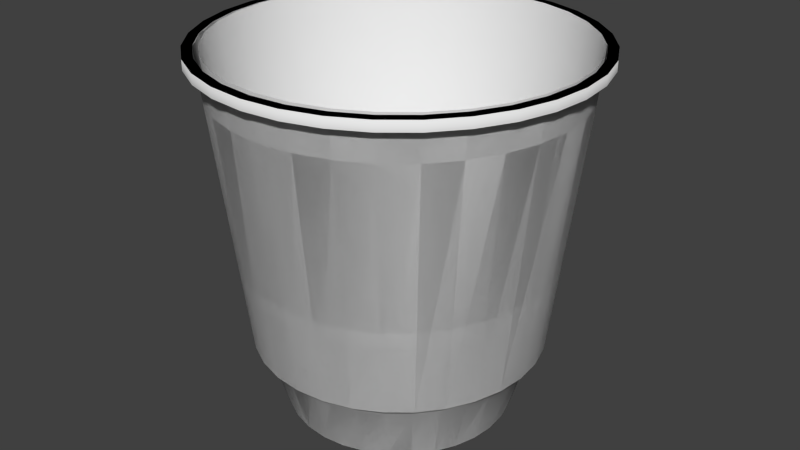 # Source: Bucket.blend  (saved by Blender 2.73.0; exported with 4.5.12 LTS)
import bpy
from mathutils import Matrix  # noqa: F401  (used for matrix-valued properties, if any)

bpy.ops.wm.read_factory_settings(use_empty=True)
scene = bpy.context.scene
scene.name = 'Scene'

# ---- collections
col_collection_1 = bpy.data.collections.new('Collection 1'); scene.collection.children.link(col_collection_1)

# ---- world
world_world = bpy.data.worlds.new('World'); scene.world = world_world
world_world.color = (0.05088, 0.05088, 0.05088)
world_world.use_sun_shadow = False
world_world.sun_shadow_jitter_overblur = 0.0
world_world.cycles.sampling_method = 'MANUAL'
world_world.cycles.sample_map_resolution = 256

# ---- meshes
me_circle = bpy.data.meshes.new('Circle')
me_circle.from_pydata([(-5.15e-08, 0.3178, -0.1029), (-0.06199, 0.3117, -0.1029), (-0.1216, 0.2936, -0.1029), (-0.1765, 0.2642, -0.1029), (-0.2247, 0.2247, -0.1029), (-0.2642, 0.1765, -0.1029), (-0.2936, 0.1216, -0.1029), (-0.3117, 0.06199, -0.1029), (-0.3178, 1.66e-07, -0.1029), (-0.3117, -0.06199, -0.1029), (-0.2936, -0.1216, -0.1029), (-0.2642, -0.1765, -0.1029), (-0.2247, -0.2247, -0.1029), (-0.1765, -0.2642, -0.1029), (-0.1216, -0.2936, -0.1029), (-0.06199, -0.3117, -0.1029), (5.204e-08, -0.3178, -0.1029), (0.06199, -0.3117, -0.1029), (0.1216, -0.2936, -0.1029), (0.1765, -0.2642, -0.1029), (0.2247, -0.2247, -0.1029), (0.2642, -0.1765, -0.1029), (0.2936, -0.1216, -0.1029), (0.3117, -0.06199, -0.1029), (0.3178, 4.488e-07, -0.1029), (0.3117, 0.06199, -0.1029), (0.2936, 0.1216, -0.1029), (0.2642, 0.1765, -0.1029), (0.2247, 0.2247, -0.1029), (0.1765, 0.2642, -0.1029), (0.1216, 0.2936, -0.1029), (0.06199, 0.3117, -0.1029), (-4.809e-08, 0.3668, 0.06079), (-0.07156, 0.3598, 0.06079), (-0.1404, 0.3389, 0.06079), (-0.2038, 0.305, 0.06079), (-0.2594, 0.2594, 0.06079), (-0.305, 0.2038, 0.06079), (-0.3389, 0.1404, 0.06079), (-0.3598, 0.07156, 0.06079), (-0.3668, 1.537e-07, 0.06079), (-0.3598, -0.07156, 0.06079), (-0.3389, -0.1404, 0.06079), (-0.305, -0.2038, 0.06079), (-0.2594, -0.2594, 0.06079), (-0.2038, -0.305, 0.06079), (-0.1404, -0.3389, 0.06079), (-0.07156, -0.3598, 0.06079), (7.144e-08, -0.3668, 0.06079), (0.07156, -0.3598, 0.06079), (0.1404, -0.3389, 0.06079), (0.2038, -0.305, 0.06079), (0.2594, -0.2594, 0.06079), (0.305, -0.2038, 0.06079), (0.3389, -0.1404, 0.06079), (0.3598, -0.07156, 0.06079), (0.3668, 4.802e-07, 0.06079), (0.3598, 0.07156, 0.06079), (0.3389, 0.1404, 0.06079), (0.305, 0.2038, 0.06079), (0.2594, 0.2594, 0.06079), (0.2038, 0.305, 0.06079), (0.1404, 0.3389, 0.06079), (0.07156, 0.3598, 0.06079), (-4.661e-08, 0.3841, 0.07802), (-0.07493, 0.3767, 0.07802), (-0.147, 0.3549, 0.07802), (-0.2134, 0.3194, 0.07802), (-0.2716, 0.2716, 0.07802), (-0.3194, 0.2134, 0.07802), (-0.3549, 0.147, 0.07802), (-0.3767, 0.07493, 0.07802), (-0.3841, 1.491e-07, 0.07802), (-0.3767, -0.07493, 0.07802), (-0.3549, -0.147, 0.07802), (-0.3194, -0.2134, 0.07802), (-0.2716, -0.2716, 0.07802), (-0.2134, -0.3194, 0.07802), (-0.147, -0.3549, 0.07802), (-0.07493, -0.3767, 0.07802), (7.855e-08, -0.3841, 0.07802), (0.07493, -0.3767, 0.07802), (0.147, -0.3549, 0.07802), (0.2134, -0.3194, 0.07802), (0.2716, -0.2716, 0.07802), (0.3194, -0.2134, 0.07802), (0.3549, -0.147, 0.07802), (0.3767, -0.07493, 0.07802), (0.3841, 4.91e-07, 0.07802), (0.3767, 0.07493, 0.07802), (0.3549, 0.147, 0.07802), (0.3194, 0.2134, 0.07802), (0.2716, 0.2716, 0.07802), (0.2134, 0.3194, 0.07802), (0.147, 0.3549, 0.07802), (0.07493, 0.3767, 0.07802), (-4.434e-08, 0.4062, 0.097), (-0.07924, 0.3984, 0.097), (-0.1554, 0.3753, 0.097), (-0.2257, 0.3377, 0.097), (-0.2872, 0.2872, 0.097), (-0.3377, 0.2257, 0.097), (-0.3753, 0.1554, 0.097), (-0.3984, 0.07924, 0.097), (-0.4062, 1.437e-07, 0.097), (-0.3984, -0.07924, 0.097), (-0.3753, -0.1554, 0.097), (-0.3377, -0.2257, 0.097), (-0.2872, -0.2872, 0.097), (-0.2257, -0.3377, 0.097), (-0.1554, -0.3753, 0.097), (-0.07924, -0.3984, 0.097), (8.801e-08, -0.4062, 0.097), (0.07924, -0.3984, 0.097), (0.1554, -0.3753, 0.097), (0.2257, -0.3377, 0.097), (0.2872, -0.2872, 0.097), (0.3377, -0.2257, 0.097), (0.3753, -0.1554, 0.097), (0.3984, -0.07924, 0.097), (0.4062, 5.052e-07, 0.097), (0.3984, 0.07924, 0.097), (0.3753, 0.1554, 0.097), (0.3377, 0.2257, 0.097), (0.2872, 0.2872, 0.097), (0.2257, 0.3377, 0.097), (0.1554, 0.3753, 0.097), (0.07924, 0.3984, 0.097), (-3.111e-08, 0.5055, 0.9232), (-0.09863, 0.4958, 0.9232), (-0.1935, 0.4671, 0.9232), (-0.2809, 0.4203, 0.9232), (-0.3575, 0.3575, 0.9232), (-0.4203, 0.2809, 0.9232), (-0.4671, 0.1935, 0.9232), (-0.4958, 0.09863, 0.9232), (-0.5055, 1.184e-07, 0.9232), (-0.4958, -0.09863, 0.9232), (-0.4671, -0.1935, 0.9232), (-0.4203, -0.2809, 0.9232), (-0.3575, -0.3575, 0.9232), (-0.2809, -0.4203, 0.9232), (-0.1935, -0.4671, 0.9232), (-0.09863, -0.4958, 0.9232), (1.336e-07, -0.5055, 0.9232), (0.09863, -0.4958, 0.9232), (0.1935, -0.4671, 0.9232), (0.2809, -0.4203, 0.9232), (0.3575, -0.3575, 0.9232), (0.4203, -0.2809, 0.9232), (0.4671, -0.1935, 0.9232), (0.4958, -0.09863, 0.9232), (0.5055, 5.684e-07, 0.9232), (0.4958, 0.09863, 0.9232), (0.4671, 0.1935, 0.9232), (0.4203, 0.2809, 0.9232), (0.3575, 0.3575, 0.9232), (0.2809, 0.4203, 0.9232), (0.1935, 0.4671, 0.9232), (0.09863, 0.4958, 0.9232), (-2.871e-08, 0.5335, 0.9232), (-0.1041, 0.5233, 0.9232), (-0.2042, 0.4929, 0.9232), (-0.2964, 0.4436, 0.9232), (-0.3773, 0.3773, 0.9232), (-0.4436, 0.2964, 0.9232), (-0.4929, 0.2042, 0.9232), (-0.5233, 0.1041, 0.9232), (-0.5335, 1.11e-07, 0.9232), (-0.5233, -0.1041, 0.9232), (-0.4929, -0.2042, 0.9232), (-0.4436, -0.2964, 0.9232), (-0.3773, -0.3773, 0.9232), (-0.2964, -0.4436, 0.9232), (-0.2042, -0.4929, 0.9232), (-0.1041, -0.5233, 0.9232), (1.451e-07, -0.5335, 0.9232), (0.1041, -0.5233, 0.9232), (0.2042, -0.4929, 0.9232), (0.2964, -0.4436, 0.9232), (0.3773, -0.3773, 0.9232), (0.4436, -0.2964, 0.9232), (0.4929, -0.2042, 0.9232), (0.5233, -0.1041, 0.9232), (0.5335, 5.859e-07, 0.9232), (0.5233, 0.1041, 0.9232), (0.4929, 0.2042, 0.9232), (0.4436, 0.2964, 0.9232), (0.3773, 0.3773, 0.9232), (0.2964, 0.4436, 0.9232), (0.2042, 0.4929, 0.9232), (0.1041, 0.5233, 0.9232), (-2.871e-08, 0.5335, 0.895), (-0.1041, 0.5233, 0.895), (-0.2042, 0.4929, 0.895), (-0.2964, 0.4436, 0.895), (-0.3773, 0.3773, 0.895), (-0.4436, 0.2964, 0.895), (-0.4929, 0.2042, 0.895), (-0.5233, 0.1041, 0.895), (-0.5335, 1.11e-07, 0.895), (-0.5233, -0.1041, 0.895), (-0.4929, -0.2042, 0.895), (-0.4436, -0.2964, 0.895), (-0.3773, -0.3773, 0.895), (-0.2964, -0.4436, 0.895), (-0.2042, -0.4929, 0.895), (-0.1041, -0.5233, 0.895), (1.451e-07, -0.5335, 0.895), (0.1041, -0.5233, 0.895), (0.2042, -0.4929, 0.895), (0.2964, -0.4436, 0.895), (0.3773, -0.3773, 0.895), (0.4436, -0.2964, 0.895), (0.4929, -0.2042, 0.895), (0.5233, -0.1041, 0.895), (0.5335, 5.859e-07, 0.895), (0.5233, 0.1041, 0.895), (0.4929, 0.2042, 0.895), (0.4436, 0.2964, 0.895), (0.3773, 0.3773, 0.895), (0.2964, 0.4436, 0.895), (0.2042, 0.4929, 0.895), (0.1041, 0.5233, 0.895), (-3.111e-08, 0.5055, 0.9232), (-0.09863, 0.4958, 0.9232), (-0.1935, 0.4671, 0.9232), (-0.2809, 0.4203, 0.9232), (-0.3575, 0.3575, 0.9232), (-0.4203, 0.2809, 0.9232), (-0.4671, 0.1935, 0.9232), (-0.4958, 0.09863, 0.9232), (-0.5055, 1.184e-07, 0.9232), (-0.4958, -0.09863, 0.9232), (-0.4671, -0.1935, 0.9232), (-0.4203, -0.2809, 0.9232), (-0.3575, -0.3575, 0.9232), (-0.2809, -0.4203, 0.9232), (-0.1935, -0.4671, 0.9232), (-0.09863, -0.4958, 0.9232), (1.336e-07, -0.5055, 0.9232), (0.09863, -0.4958, 0.9232), (0.1935, -0.4671, 0.9232), (0.2809, -0.4203, 0.9232), (0.3575, -0.3575, 0.9232), (0.4203, -0.2809, 0.9232), (0.4671, -0.1935, 0.9232), (0.4958, -0.09863, 0.9232), (0.5055, 5.684e-07, 0.9232), (0.4958, 0.09863, 0.9232), (0.4671, 0.1935, 0.9232), (0.4203, 0.2809, 0.9232), (0.3575, 0.3575, 0.9232), (0.2809, 0.4203, 0.9232), (0.1935, 0.4671, 0.9232), (0.09863, 0.4958, 0.9232), (-2.871e-08, 0.5335, 0.9232), (-0.1041, 0.5233, 0.9232), (-0.2042, 0.4929, 0.9232), (-0.2964, 0.4436, 0.9232), (-0.3773, 0.3773, 0.9232), (-0.4436, 0.2964, 0.9232), (-0.4929, 0.2042, 0.9232), (-0.5233, 0.1041, 0.9232), (-0.5335, 1.11e-07, 0.9232), (-0.5233, -0.1041, 0.9232), (-0.4929, -0.2042, 0.9232), (-0.4436, -0.2964, 0.9232), (-0.3773, -0.3773, 0.9232), (-0.2964, -0.4436, 0.9232), (-0.2042, -0.4929, 0.9232), (-0.1041, -0.5233, 0.9232), (1.451e-07, -0.5335, 0.9232), (0.1041, -0.5233, 0.9232), (0.2042, -0.4929, 0.9232), (0.2964, -0.4436, 0.9232), (0.3773, -0.3773, 0.9232), (0.4436, -0.2964, 0.9232), (0.4929, -0.2042, 0.9232), (0.5233, -0.1041, 0.9232), (0.5335, 5.859e-07, 0.9232), (0.5233, 0.1041, 0.9232), (0.4929, 0.2042, 0.9232), (0.4436, 0.2964, 0.9232), (0.3773, 0.3773, 0.9232), (0.2964, 0.4436, 0.9232), (0.2042, 0.4929, 0.9232), (0.1041, 0.5233, 0.9232), (0.4541, -0.1881, 0.8065), (0.4821, -0.09589, 0.8065), (-3.298e-08, 0.4915, 0.8065), (-0.09589, 0.4821, 0.8065), (-0.4087, -0.2731, 0.8065), (-0.3476, -0.3476, 0.8065), (0.09589, 0.4821, 0.8065), (0.3476, -0.3476, 0.8065), (0.4087, -0.2731, 0.8065), (-0.4821, -0.09589, 0.8065), (-0.4541, -0.1881, 0.8065), (0.2731, 0.4087, 0.8065), (0.1881, 0.4541, 0.8065), (0.1881, -0.4541, 0.8065), (0.2731, -0.4087, 0.8065), (-0.4821, 0.09589, 0.8065), (-0.4915, 1.22e-07, 0.8065), (0.4087, 0.2731, 0.8065), (0.3476, 0.3476, 0.8065), (1.272e-07, -0.4915, 0.8065), (0.09589, -0.4821, 0.8065), (-0.4087, 0.2731, 0.8065), (-0.4541, 0.1881, 0.8065), (0.4821, 0.09589, 0.8065), (0.4541, 0.1881, 0.8065), (-0.2731, 0.4087, 0.8065), (-0.3476, 0.3476, 0.8065), (-0.1881, -0.4541, 0.8065), (-0.09589, -0.4821, 0.8065), (0.4915, 5.595e-07, 0.8065), (-0.1881, 0.4541, 0.8065), (-0.2731, -0.4087, 0.8065), (-3.111e-08, 0.5055, 0.9232), (-0.09863, 0.4958, 0.9232), (-0.1935, 0.4671, 0.9232), (-0.2809, 0.4203, 0.9232), (-0.3575, 0.3575, 0.9232), (-0.4203, 0.2809, 0.9232), (-0.4671, 0.1935, 0.9232), (-0.4958, 0.09863, 0.9232), (-0.5055, 1.184e-07, 0.9232), (-0.4958, -0.09863, 0.9232), (-0.4671, -0.1935, 0.9232), (-0.4203, -0.2809, 0.9232), (-0.3575, -0.3575, 0.9232), (-0.2809, -0.4203, 0.9232), (-0.1935, -0.4671, 0.9232), (-0.09863, -0.4958, 0.9232), (1.336e-07, -0.5055, 0.9232), (0.09863, -0.4958, 0.9232), (0.1935, -0.4671, 0.9232), (0.2809, -0.4203, 0.9232), (0.3575, -0.3575, 0.9232), (0.4203, -0.2809, 0.9232), (0.4671, -0.1935, 0.9232), (0.4958, -0.09863, 0.9232), (0.5055, 5.684e-07, 0.9232), (0.4958, 0.09863, 0.9232), (0.4671, 0.1935, 0.9232), (0.4203, 0.2809, 0.9232), (0.3575, 0.3575, 0.9232), (0.2809, 0.4203, 0.9232), (0.1935, 0.4671, 0.9232), (0.09863, 0.4958, 0.9232), (0.4541, -0.1881, 0.8065), (0.4821, -0.09589, 0.8065), (-3.298e-08, 0.4915, 0.8065), (-0.09589, 0.4821, 0.8065), (-0.4087, -0.2731, 0.8065), (-0.3476, -0.3476, 0.8065), (0.09589, 0.4821, 0.8065), (0.3476, -0.3476, 0.8065), (0.4087, -0.2731, 0.8065), (-0.4821, -0.09589, 0.8065), (-0.4541, -0.1881, 0.8065), (0.2731, 0.4087, 0.8065), (0.1881, 0.4541, 0.8065), (0.1881, -0.4541, 0.8065), (0.2731, -0.4087, 0.8065), (-0.4821, 0.09589, 0.8065), (-0.4915, 1.22e-07, 0.8065), (0.4087, 0.2731, 0.8065), (0.3476, 0.3476, 0.8065), (1.272e-07, -0.4915, 0.8065), (0.09589, -0.4821, 0.8065), (-0.4087, 0.2731, 0.8065), (-0.4541, 0.1881, 0.8065), (0.4821, 0.09589, 0.8065), (0.4541, 0.1881, 0.8065), (-0.2731, 0.4087, 0.8065), (-0.3476, 0.3476, 0.8065), (-0.1881, -0.4541, 0.8065), (-0.09589, -0.4821, 0.8065), (0.4915, 5.595e-07, 0.8065), (-0.1881, 0.4541, 0.8065), (-0.2731, -0.4087, 0.8065), (-4.434e-08, 0.4062, 0.097), (-0.07924, 0.3984, 0.097), (-0.1554, 0.3753, 0.097), (-0.2257, 0.3377, 0.097), (-0.2872, 0.2872, 0.097), (-0.3377, 0.2257, 0.097), (-0.3753, 0.1554, 0.097), (-0.3984, 0.07924, 0.097), (-0.4062, 1.437e-07, 0.097), (-0.3984, -0.07924, 0.097), (-0.3753, -0.1554, 0.097), (-0.3377, -0.2257, 0.097), (-0.2872, -0.2872, 0.097), (-0.2257, -0.3377, 0.097), (-0.1554, -0.3753, 0.097), (-0.07924, -0.3984, 0.097), (8.801e-08, -0.4062, 0.097), (0.07924, -0.3984, 0.097), (0.1554, -0.3753, 0.097), (0.2257, -0.3377, 0.097), (0.2872, -0.2872, 0.097), (0.3377, -0.2257, 0.097), (0.3753, -0.1554, 0.097), (0.3984, -0.07924, 0.097), (0.4062, 5.052e-07, 0.097), (0.3984, 0.07924, 0.097), (0.3753, 0.1554, 0.097), (0.3377, 0.2257, 0.097), (0.2872, 0.2872, 0.097), (0.2257, 0.3377, 0.097), (0.1554, 0.3753, 0.097), (0.07924, 0.3984, 0.097), (0.4541, -0.1881, 0.8065), (0.4821, -0.09589, 0.8065), (-3.298e-08, 0.4915, 0.8065), (-0.09589, 0.4821, 0.8065), (-0.4087, -0.2731, 0.8065), (-0.3476, -0.3476, 0.8065), (0.09589, 0.4821, 0.8065), (0.3476, -0.3476, 0.8065), (0.4087, -0.2731, 0.8065), (-0.4821, -0.09589, 0.8065), (-0.4541, -0.1881, 0.8065), (0.2731, 0.4087, 0.8065), (0.1881, 0.4541, 0.8065), (0.1881, -0.4541, 0.8065), (0.2731, -0.4087, 0.8065), (-0.4821, 0.09589, 0.8065), (-0.4915, 1.22e-07, 0.8065), (0.4087, 0.2731, 0.8065), (0.3476, 0.3476, 0.8065), (1.272e-07, -0.4915, 0.8065), (0.09589, -0.4821, 0.8065), (-0.4087, 0.2731, 0.8065), (-0.4541, 0.1881, 0.8065), (0.4821, 0.09589, 0.8065), (0.4541, 0.1881, 0.8065), (-0.2731, 0.4087, 0.8065), (-0.3476, 0.3476, 0.8065), (-0.1881, -0.4541, 0.8065), (-0.09589, -0.4821, 0.8065), (0.4915, 5.595e-07, 0.8065), (-0.1881, 0.4541, 0.8065), (-0.2731, -0.4087, 0.8065), (-5.15e-08, 0.3178, -0.1029), (-0.06199, 0.3117, -0.1029), (-0.1216, 0.2936, -0.1029), (-0.1765, 0.2642, -0.1029), (-0.2247, 0.2247, -0.1029), (-0.2642, 0.1765, -0.1029), (-0.2936, 0.1216, -0.1029), (-0.3117, 0.06199, -0.1029), (-0.3178, 1.66e-07, -0.1029), (-0.3117, -0.06199, -0.1029), (-0.2936, -0.1216, -0.1029), (-0.2642, -0.1765, -0.1029), (-0.2247, -0.2247, -0.1029), (-0.1765, -0.2642, -0.1029), (-0.1216, -0.2936, -0.1029), (-0.06199, -0.3117, -0.1029), (5.204e-08, -0.3178, -0.1029), (0.06199, -0.3117, -0.1029), (0.1216, -0.2936, -0.1029), (0.1765, -0.2642, -0.1029), (0.2247, -0.2247, -0.1029), (0.2642, -0.1765, -0.1029), (0.2936, -0.1216, -0.1029), (0.3117, -0.06199, -0.1029), (0.3178, 4.488e-07, -0.1029), (0.3117, 0.06199, -0.1029), (0.2936, 0.1216, -0.1029), (0.2642, 0.1765, -0.1029), (0.2247, 0.2247, -0.1029), (0.1765, 0.2642, -0.1029), (0.1216, 0.2936, -0.1029), (0.06199, 0.3117, -0.1029), (-5.15e-08, 0.3178, -0.1029), (-0.06199, 0.3117, -0.1029), (-0.1216, 0.2936, -0.1029), (-0.1765, 0.2642, -0.1029), (-0.2247, 0.2247, -0.1029), (-0.2642, 0.1765, -0.1029), (-0.2936, 0.1216, -0.1029), (-0.3117, 0.06199, -0.1029), (-0.3178, 1.66e-07, -0.1029), (-0.3117, -0.06199, -0.1029), (-0.2936, -0.1216, -0.1029), (-0.2642, -0.1765, -0.1029), (-0.2247, -0.2247, -0.1029), (-0.1765, -0.2642, -0.1029), (-0.1216, -0.2936, -0.1029), (-0.06199, -0.3117, -0.1029), (5.204e-08, -0.3178, -0.1029), (0.06199, -0.3117, -0.1029), (0.1216, -0.2936, -0.1029), (0.1765, -0.2642, -0.1029), (0.2247, -0.2247, -0.1029), (0.2642, -0.1765, -0.1029), (0.2936, -0.1216, -0.1029), (0.3117, -0.06199, -0.1029), (0.3178, 4.488e-07, -0.1029), (0.3117, 0.06199, -0.1029), (0.2936, 0.1216, -0.1029), (0.2642, 0.1765, -0.1029), (0.2247, 0.2247, -0.1029), (0.1765, 0.2642, -0.1029), (0.1216, 0.2936, -0.1029), (0.06199, 0.3117, -0.1029), (-4.809e-08, 0.3668, 0.06079), (-0.07156, 0.3598, 0.06079), (-0.1404, 0.3389, 0.06079), (-0.2038, 0.305, 0.06079), (-0.2594, 0.2594, 0.06079), (-0.305, 0.2038, 0.06079), (-0.3389, 0.1404, 0.06079), (-0.3598, 0.07156, 0.06079), (-0.3668, 1.537e-07, 0.06079), (-0.3598, -0.07156, 0.06079), (-0.3389, -0.1404, 0.06079), (-0.305, -0.2038, 0.06079), (-0.2594, -0.2594, 0.06079), (-0.2038, -0.305, 0.06079), (-0.1404, -0.3389, 0.06079), (-0.07156, -0.3598, 0.06079), (7.144e-08, -0.3668, 0.06079), (0.07156, -0.3598, 0.06079), (0.1404, -0.3389, 0.06079), (0.2038, -0.305, 0.06079), (0.2594, -0.2594, 0.06079), (0.305, -0.2038, 0.06079), (0.3389, -0.1404, 0.06079), (0.3598, -0.07156, 0.06079), (0.3668, 4.802e-07, 0.06079), (0.3598, 0.07156, 0.06079), (0.3389, 0.1404, 0.06079), (0.305, 0.2038, 0.06079), (0.2594, 0.2594, 0.06079), (0.2038, 0.305, 0.06079), (0.1404, 0.3389, 0.06079), (0.07156, 0.3598, 0.06079), (-4.661e-08, 0.3841, 0.07802), (-0.07493, 0.3767, 0.07802), (-0.147, 0.3549, 0.07802), (-0.2134, 0.3194, 0.07802), (-0.2716, 0.2716, 0.07802), (-0.3194, 0.2134, 0.07802), (-0.3549, 0.147, 0.07802), (-0.3767, 0.07493, 0.07802), (-0.3841, 1.491e-07, 0.07802), (-0.3767, -0.07493, 0.07802), (-0.3549, -0.147, 0.07802), (-0.3194, -0.2134, 0.07802), (-0.2716, -0.2716, 0.07802), (-0.2134, -0.3194, 0.07802), (-0.147, -0.3549, 0.07802), (-0.07493, -0.3767, 0.07802), (7.855e-08, -0.3841, 0.07802), (0.07493, -0.3767, 0.07802), (0.147, -0.3549, 0.07802), (0.2134, -0.3194, 0.07802), (0.2716, -0.2716, 0.07802), (0.3194, -0.2134, 0.07802), (0.3549, -0.147, 0.07802), (0.3767, -0.07493, 0.07802), (0.3841, 4.91e-07, 0.07802), (0.3767, 0.07493, 0.07802), (0.3549, 0.147, 0.07802), (0.3194, 0.2134, 0.07802), (0.2716, 0.2716, 0.07802), (0.2134, 0.3194, 0.07802), (0.147, 0.3549, 0.07802), (0.07493, 0.3767, 0.07802), (-4.434e-08, 0.4062, 0.097), (-0.07924, 0.3984, 0.097), (-0.1554, 0.3753, 0.097), (-0.2257, 0.3377, 0.097), (-0.2872, 0.2872, 0.097), (-0.3377, 0.2257, 0.097), (-0.3753, 0.1554, 0.097), (-0.3984, 0.07924, 0.097), (-0.4062, 1.437e-07, 0.097), (-0.3984, -0.07924, 0.097), (-0.3753, -0.1554, 0.097), (-0.3377, -0.2257, 0.097), (-0.2872, -0.2872, 0.097), (-0.2257, -0.3377, 0.097), (-0.1554, -0.3753, 0.097), (-0.07924, -0.3984, 0.097), (8.801e-08, -0.4062, 0.097), (0.07924, -0.3984, 0.097), (0.1554, -0.3753, 0.097), (0.2257, -0.3377, 0.097), (0.2872, -0.2872, 0.097), (0.3377, -0.2257, 0.097), (0.3753, -0.1554, 0.097), (0.3984, -0.07924, 0.097), (0.4062, 5.052e-07, 0.097), (0.3984, 0.07924, 0.097), (0.3753, 0.1554, 0.097), (0.3377, 0.2257, 0.097), (0.2872, 0.2872, 0.097), (0.2257, 0.3377, 0.097), (0.1554, 0.3753, 0.097), (0.07924, 0.3984, 0.097)], [], [(28, 29, 61, 60), (17, 18, 50, 49), (6, 7, 39, 38), (26, 27, 59, 58), (4, 5, 37, 36), (15, 16, 48, 47), (24, 25, 57, 56), (2, 3, 35, 34), (13, 14, 46, 45), (22, 23, 55, 54), (0, 1, 33, 32), (11, 12, 44, 43), (31, 0, 32, 63), (20, 21, 53, 52), (9, 10, 42, 41), (29, 30, 62, 61), (18, 19, 51, 50), (7, 8, 40, 39), (27, 28, 60, 59), (16, 17, 49, 48), (5, 6, 38, 37), (25, 26, 58, 57), (3, 4, 36, 35), (14, 15, 47, 46), (23, 24, 56, 55), (1, 2, 34, 33), (12, 13, 45, 44), (21, 22, 54, 53), (10, 11, 43, 42), (30, 31, 63, 62), (19, 20, 52, 51), (8, 9, 41, 40), (61, 62, 94, 93), (50, 51, 83, 82), (39, 40, 72, 71), (59, 60, 92, 91), (48, 49, 81, 80), (37, 38, 70, 69), (57, 58, 90, 89), (35, 36, 68, 67), (46, 47, 79, 78), (55, 56, 88, 87), (33, 34, 66, 65), (44, 45, 77, 76), (53, 54, 86, 85), (42, 43, 75, 74), (62, 63, 95, 94), (51, 52, 84, 83), (40, 41, 73, 72), (60, 61, 93, 92), (49, 50, 82, 81), (38, 39, 71, 70), (58, 59, 91, 90), (36, 37, 69, 68), (47, 48, 80, 79), (56, 57, 89, 88), (34, 35, 67, 66), (45, 46, 78, 77), (54, 55, 87, 86), (32, 33, 65, 64), (43, 44, 76, 75), (63, 32, 64, 95), (52, 53, 85, 84), (41, 42, 74, 73), (95, 64, 96, 127), (84, 85, 117, 116), (73, 74, 106, 105), (93, 94, 126, 125), (82, 83, 115, 114), (71, 72, 104, 103), (91, 92, 124, 123), (80, 81, 113, 112), (69, 70, 102, 101), (89, 90, 122, 121), (67, 68, 100, 99), (78, 79, 111, 110), (87, 88, 120, 119), (65, 66, 98, 97), (76, 77, 109, 108), (85, 86, 118, 117), (74, 75, 107, 106), (94, 95, 127, 126), (83, 84, 116, 115), (72, 73, 105, 104), (92, 93, 125, 124), (81, 82, 114, 113), (70, 71, 103, 102), (90, 91, 123, 122), (68, 69, 101, 100), (79, 80, 112, 111), (88, 89, 121, 120), (66, 67, 99, 98), (77, 78, 110, 109), (86, 87, 119, 118), (64, 65, 97, 96), (75, 76, 108, 107), (288, 289, 151, 150), (290, 291, 129, 128), (292, 293, 140, 139), (294, 290, 128, 159), (295, 296, 149, 148), (297, 298, 138, 137), (299, 300, 158, 157), (301, 302, 147, 146), (303, 304, 136, 135), (305, 306, 156, 155), (307, 308, 145, 144), (309, 310, 134, 133), (311, 312, 154, 153), (313, 314, 132, 131), (315, 316, 143, 142), (289, 317, 152, 151), (291, 318, 130, 129), (293, 319, 141, 140), (296, 288, 150, 149), (298, 292, 139, 138), (300, 294, 159, 158), (302, 295, 148, 147), (304, 297, 137, 136), (306, 299, 157, 156), (308, 301, 146, 145), (310, 303, 135, 134), (312, 305, 155, 154), (314, 309, 133, 132), (316, 307, 144, 143), (317, 311, 153, 152), (318, 313, 131, 130), (319, 315, 142, 141), (152, 184, 185, 153), (130, 162, 163, 131), (141, 173, 174, 142), (150, 182, 183, 151), (128, 160, 161, 129), (139, 171, 172, 140), (159, 191, 160, 128), (148, 180, 181, 149), (137, 169, 170, 138), (157, 189, 190, 158), (146, 178, 179, 147), (135, 167, 168, 136), (155, 187, 188, 156), (144, 176, 177, 145), (133, 165, 166, 134), (153, 185, 186, 154), (131, 163, 164, 132), (142, 174, 175, 143), (151, 183, 184, 152), (129, 161, 162, 130), (140, 172, 173, 141), (149, 181, 182, 150), (138, 170, 171, 139), (158, 190, 191, 159), (147, 179, 180, 148), (136, 168, 169, 137), (156, 188, 189, 157), (145, 177, 178, 146), (134, 166, 167, 135), (154, 186, 187, 155), (132, 164, 165, 133), (143, 175, 176, 144), (186, 218, 219, 187), (164, 196, 197, 165), (175, 207, 208, 176), (184, 216, 217, 185), (162, 194, 195, 163), (173, 205, 206, 174), (182, 214, 215, 183), (160, 192, 193, 161), (171, 203, 204, 172), (191, 223, 192, 160), (180, 212, 213, 181), (169, 201, 202, 170), (189, 221, 222, 190), (178, 210, 211, 179), (167, 199, 200, 168), (187, 219, 220, 188), (176, 208, 209, 177), (165, 197, 198, 166), (185, 217, 218, 186), (163, 195, 196, 164), (174, 206, 207, 175), (183, 215, 216, 184), (161, 193, 194, 162), (172, 204, 205, 173), (181, 213, 214, 182), (170, 202, 203, 171), (190, 222, 223, 191), (179, 211, 212, 180), (168, 200, 201, 169), (188, 220, 221, 189), (177, 209, 210, 178), (166, 198, 199, 167), (1, 0, 31, 30, 29, 28, 27, 26, 25, 24, 23, 22, 21, 20, 19, 18, 17, 16, 15, 14, 13, 12, 11, 10, 9, 8, 7, 6, 5, 4, 3, 2), (248, 249, 281, 280), (226, 227, 259, 258), (237, 238, 270, 269), (246, 247, 279, 278), (224, 225, 257, 256), (235, 236, 268, 267), (255, 224, 256, 287), (244, 245, 277, 276), (233, 234, 266, 265), (253, 254, 286, 285), (242, 243, 275, 274), (231, 232, 264, 263), (251, 252, 284, 283), (240, 241, 273, 272), (229, 230, 262, 261), (249, 250, 282, 281), (227, 228, 260, 259), (238, 239, 271, 270), (247, 248, 280, 279), (225, 226, 258, 257), (236, 237, 269, 268), (245, 246, 278, 277), (234, 235, 267, 266), (254, 255, 287, 286), (243, 244, 276, 275), (232, 233, 265, 264), (252, 253, 285, 284), (241, 242, 274, 273), (230, 231, 263, 262), (250, 251, 283, 282), (228, 229, 261, 260), (239, 240, 272, 271), (109, 110, 315, 319), (98, 99, 313, 318), (120, 121, 311, 317), (111, 112, 307, 316), (100, 101, 309, 314), (122, 123, 305, 312), (102, 103, 303, 310), (113, 114, 301, 308), (124, 125, 299, 306), (104, 105, 297, 304), (115, 116, 295, 302), (126, 127, 294, 300), (106, 107, 292, 298), (117, 118, 288, 296), (108, 109, 319, 293), (97, 98, 318, 291), (119, 120, 317, 289), (110, 111, 316, 315), (99, 100, 314, 313), (121, 122, 312, 311), (101, 102, 310, 309), (112, 113, 308, 307), (123, 124, 306, 305), (103, 104, 304, 303), (114, 115, 302, 301), (125, 126, 300, 299), (105, 106, 298, 297), (116, 117, 296, 295), (127, 96, 290, 294), (107, 108, 293, 292), (96, 97, 291, 290), (118, 119, 289, 288), (352, 342, 343, 353), (354, 320, 321, 355), (356, 331, 332, 357), (358, 351, 320, 354), (359, 340, 341, 360), (361, 329, 330, 362), (363, 349, 350, 364), (365, 338, 339, 366), (367, 327, 328, 368), (369, 347, 348, 370), (371, 336, 337, 372), (373, 325, 326, 374), (375, 345, 346, 376), (377, 323, 324, 378), (379, 334, 335, 380), (353, 343, 344, 381), (355, 321, 322, 382), (357, 332, 333, 383), (360, 341, 342, 352), (362, 330, 331, 356), (364, 350, 351, 358), (366, 339, 340, 359), (368, 328, 329, 361), (370, 348, 349, 363), (372, 337, 338, 365), (374, 326, 327, 367), (376, 346, 347, 369), (378, 324, 325, 373), (380, 335, 336, 371), (381, 344, 345, 375), (382, 322, 323, 377), (383, 333, 334, 379), (397, 447, 443, 398), (386, 446, 441, 387), (408, 445, 439, 409), (399, 444, 435, 400), (388, 442, 437, 389), (410, 440, 433, 411), (390, 438, 431, 391), (401, 436, 429, 402), (412, 434, 427, 413), (392, 432, 425, 393), (403, 430, 423, 404), (414, 428, 422, 415), (394, 426, 420, 395), (405, 424, 416, 406), (396, 421, 447, 397), (385, 419, 446, 386), (407, 417, 445, 408), (398, 443, 444, 399), (387, 441, 442, 388), (409, 439, 440, 410), (389, 437, 438, 390), (400, 435, 436, 401), (411, 433, 434, 412), (391, 431, 432, 392), (402, 429, 430, 403), (413, 427, 428, 414), (393, 425, 426, 394), (404, 423, 424, 405), (415, 422, 418, 384), (395, 420, 421, 396), (384, 418, 419, 385), (406, 416, 417, 407), (449, 450, 451, 452, 453, 454, 455, 456, 457, 458, 459, 460, 461, 462, 463, 464, 465, 466, 467, 468, 469, 470, 471, 472, 473, 474, 475, 476, 477, 478, 479, 448), (508, 540, 541, 509), (497, 529, 530, 498), (486, 518, 519, 487), (506, 538, 539, 507), (484, 516, 517, 485), (495, 527, 528, 496), (504, 536, 537, 505), (482, 514, 515, 483), (493, 525, 526, 494), (502, 534, 535, 503), (480, 512, 513, 481), (491, 523, 524, 492), (511, 543, 512, 480), (500, 532, 533, 501), (489, 521, 522, 490), (509, 541, 542, 510), (498, 530, 531, 499), (487, 519, 520, 488), (507, 539, 540, 508), (496, 528, 529, 497), (485, 517, 518, 486), (505, 537, 538, 506), (483, 515, 516, 484), (494, 526, 527, 495), (503, 535, 536, 504), (481, 513, 514, 482), (492, 524, 525, 493), (501, 533, 534, 502), (490, 522, 523, 491), (510, 542, 543, 511), (499, 531, 532, 500), (488, 520, 521, 489), (541, 573, 574, 542), (530, 562, 563, 531), (519, 551, 552, 520), (539, 571, 572, 540), (528, 560, 561, 529), (517, 549, 550, 518), (537, 569, 570, 538), (515, 547, 548, 516), (526, 558, 559, 527), (535, 567, 568, 536), (513, 545, 546, 514), (524, 556, 557, 525), (533, 565, 566, 534), (522, 554, 555, 523), (542, 574, 575, 543), (531, 563, 564, 532), (520, 552, 553, 521), (540, 572, 573, 541), (529, 561, 562, 530), (518, 550, 551, 519), (538, 570, 571, 539), (516, 548, 549, 517), (527, 559, 560, 528), (536, 568, 569, 537), (514, 546, 547, 515), (525, 557, 558, 526), (534, 566, 567, 535), (512, 544, 545, 513), (523, 555, 556, 524), (543, 575, 544, 512), (532, 564, 565, 533), (521, 553, 554, 522), (575, 607, 576, 544), (564, 596, 597, 565), (553, 585, 586, 554), (573, 605, 606, 574), (562, 594, 595, 563), (551, 583, 584, 552), (571, 603, 604, 572), (560, 592, 593, 561), (549, 581, 582, 550), (569, 601, 602, 570), (547, 579, 580, 548), (558, 590, 591, 559), (567, 599, 600, 568), (545, 577, 578, 546), (556, 588, 589, 557), (565, 597, 598, 566), (554, 586, 587, 555), (574, 606, 607, 575), (563, 595, 596, 564), (552, 584, 585, 553), (572, 604, 605, 573), (561, 593, 594, 562), (550, 582, 583, 551), (570, 602, 603, 571), (548, 580, 581, 549), (559, 591, 592, 560), (568, 600, 601, 569), (546, 578, 579, 547), (557, 589, 590, 558), (566, 598, 599, 567), (544, 576, 577, 545), (555, 587, 588, 556)])
me_circle.polygons.foreach_set('use_smooth', [True] * 418)
_uv = me_circle.uv_layers.new(name='UVMap')
_uv.uv.foreach_set('vector', [0.0282, 6.487e-05, 0.3928, 6.487e-05, 0.4209, 0.9999, 6.487e-05, 0.9999, 0.0282, 6.494e-05, 0.3928, 6.487e-05, 0.4209, 0.9999, 6.487e-05, 0.9999, 0.0282, 6.504e-05, 0.3928, 6.487e-05, 0.4209, 0.9999, 6.487e-05, 0.9999, 0.0282, 6.494e-05, 0.3928, 6.487e-05, 0.4209, 0.9999, 6.487e-05, 0.9999, 0.0282, 6.487e-05, 0.3928, 6.487e-05, 0.4209, 0.9999, 6.487e-05, 0.9999, 0.0282, 6.487e-05, 0.3928, 6.487e-05, 0.4209, 0.9999, 6.487e-05, 0.9999, 0.0282, 6.494e-05, 0.3928, 6.487e-05, 0.4209, 0.9999, 6.487e-05, 0.9999, 0.0282, 6.487e-05, 0.3928, 6.49e-05, 0.4209, 0.9999, 6.487e-05, 0.9999, 0.0282, 6.49e-05, 0.3928, 6.487e-05, 0.4209, 0.9999, 6.487e-05, 0.9999, 0.0282, 6.501e-05, 0.3928, 6.487e-05, 0.4209, 0.9999, 6.487e-05, 0.9999, 0.0282, 6.494e-05, 0.3928, 6.487e-05, 0.4209, 0.9999, 6.487e-05, 0.9999, 0.0282, 6.487e-05, 0.3928, 6.487e-05, 0.4209, 0.9999, 6.487e-05, 0.9999, 0.0282, 6.497e-05, 0.3928, 6.487e-05, 0.4209, 0.9999, 6.487e-05, 0.9999, 0.0282, 6.487e-05, 0.3928, 6.494e-05, 0.4209, 0.9999, 6.487e-05, 0.9999, 0.0282, 6.494e-05, 0.3928, 6.487e-05, 0.4209, 0.9999, 6.487e-05, 0.9999, 0.0282, 6.49e-05, 0.3928, 6.487e-05, 0.4209, 0.9999, 6.487e-05, 0.9999, 0.0282, 6.49e-05, 0.3928, 6.487e-05, 0.4209, 0.9999, 6.487e-05, 0.9999, 0.0282, 6.497e-05, 0.3928, 6.487e-05, 0.4209, 0.9999, 6.487e-05, 0.9999, 0.0282, 6.497e-05, 0.3928, 6.487e-05, 0.4209, 0.9999, 6.487e-05, 0.9999, 0.0282, 6.487e-05, 0.3928, 6.487e-05, 0.4209, 0.9999, 6.487e-05, 0.9999, 0.0282, 6.49e-05, 0.3928, 6.487e-05, 0.4209, 0.9999, 6.487e-05, 0.9999, 0.0282, 6.494e-05, 0.3928, 6.487e-05, 0.4209, 0.9999, 6.487e-05, 0.9999, 0.0282, 6.497e-05, 0.3928, 6.487e-05, 0.4209, 0.9999, 6.487e-05, 0.9999, 0.0282, 6.49e-05, 0.3928, 6.487e-05, 0.4209, 0.9999, 6.487e-05, 0.9999, 0.0282, 6.497e-05, 0.3928, 6.487e-05, 0.4209, 0.9999, 6.487e-05, 0.9999, 0.0282, 6.487e-05, 0.3928, 6.487e-05, 0.4209, 0.9999, 6.487e-05, 0.9999, 0.0282, 6.487e-05, 0.3928, 6.487e-05, 0.4209, 0.9999, 6.487e-05, 0.9999, 0.0282, 6.487e-05, 0.3928, 6.487e-05, 0.4209, 0.9999, 6.487e-05, 0.9999, 0.0282, 6.497e-05, 0.3928, 6.487e-05, 0.4209, 0.9999, 6.487e-05, 0.9999, 0.0282, 6.49e-05, 0.3928, 6.487e-05, 0.4209, 0.9999, 6.487e-05, 0.9999, 0.0282, 6.487e-05, 0.3928, 6.494e-05, 0.4209, 0.9999, 6.487e-05, 0.9999, 0.0282, 6.49e-05, 0.3928, 6.487e-05, 0.4209, 0.9999, 6.487e-05, 0.9999, 0.0, 0.0, 1.0, 0.0, 1.0, 1.0, 0.0, 1.0, 0.0, 0.0, 1.0, 0.0, 1.0, 1.0, 0.0, 1.0, 0.0, 0.0, 1.0, 0.0, 1.0, 1.0, 0.0, 1.0, 0.0, 0.0, 1.0, 0.0, 1.0, 1.0, 0.0, 1.0, 0.0, 0.0, 1.0, 0.0, 1.0, 1.0, 0.0, 1.0, 0.0, 0.0, 1.0, 0.0, 1.0, 1.0, 0.0, 1.0, 0.0, 0.0, 1.0, 0.0, 1.0, 1.0, 0.0, 1.0, 0.0, 0.0, 1.0, 0.0, 1.0, 1.0, 0.0, 1.0, 0.0, 0.0, 1.0, 0.0, 1.0, 1.0, 0.0, 1.0, 0.0, 0.0, 1.0, 0.0, 1.0, 1.0, 0.0, 1.0, 0.0, 0.0, 1.0, 0.0, 1.0, 1.0, 0.0, 1.0, 0.0, 0.0, 1.0, 0.0, 1.0, 1.0, 0.0, 1.0, 0.0, 0.0, 1.0, 0.0, 1.0, 1.0, 0.0, 1.0, 0.0, 0.0, 1.0, 0.0, 1.0, 1.0, 0.0, 1.0, 0.0, 0.0, 1.0, 0.0, 1.0, 1.0, 0.0, 1.0, 0.0, 0.0, 1.0, 0.0, 1.0, 1.0, 0.0, 1.0, 0.0, 0.0, 1.0, 0.0, 1.0, 1.0, 0.0, 1.0, 0.0, 0.0, 1.0, 0.0, 1.0, 1.0, 0.0, 1.0, 0.0, 0.0, 1.0, 0.0, 1.0, 1.0, 0.0, 1.0, 0.0, 0.0, 1.0, 0.0, 1.0, 1.0, 0.0, 1.0, 0.0, 0.0, 1.0, 0.0, 1.0, 1.0, 0.0, 1.0, 0.0, 0.0, 1.0, 0.0, 1.0, 1.0, 0.0, 1.0, 0.0, 0.0, 1.0, 0.0, 1.0, 1.0, 0.0, 1.0, 0.0, 0.0, 1.0, 0.0, 1.0, 1.0, 0.0, 1.0, 0.0, 0.0, 1.0, 0.0, 1.0, 1.0, 0.0, 1.0, 0.0, 0.0, 1.0, 0.0, 1.0, 1.0, 0.0, 1.0, 0.0, 0.0, 1.0, 0.0, 1.0, 1.0, 0.0, 1.0, 0.0, 0.0, 1.0, 0.0, 1.0, 1.0, 0.0, 1.0, 0.0, 0.0, 1.0, 0.0, 1.0, 1.0, 0.0, 1.0, 0.0, 0.0, 1.0, 0.0, 1.0, 1.0, 0.0, 1.0, 0.0, 0.0, 1.0, 0.0, 1.0, 1.0, 0.0, 1.0, 0.0, 0.0, 1.0, 0.0, 1.0, 1.0, 0.0, 1.0, 0.0, 0.0, 1.0, 0.0, 1.0, 1.0, 0.0, 1.0, 0.0, 0.0, 1.0, 0.0, 1.0, 1.0, 0.0, 1.0, 0.0, 0.0, 1.0, 0.0, 1.0, 1.0, 0.0, 1.0, 0.0, 0.0, 1.0, 0.0, 1.0, 1.0, 0.0, 1.0, 0.0, 0.0, 1.0, 0.0, 1.0, 1.0, 0.0, 1.0, 0.0, 0.0, 1.0, 0.0, 1.0, 1.0, 0.0, 1.0, 0.0, 0.0, 1.0, 0.0, 1.0, 1.0, 0.0, 1.0, 0.0, 0.0, 1.0, 0.0, 1.0, 1.0, 0.0, 1.0, 0.0, 0.0, 1.0, 0.0, 1.0, 1.0, 0.0, 1.0, 0.0, 0.0, 1.0, 0.0, 1.0, 1.0, 0.0, 1.0, 0.0, 0.0, 1.0, 0.0, 1.0, 1.0, 0.0, 1.0, 0.0, 0.0, 1.0, 0.0, 1.0, 1.0, 0.0, 1.0, 0.0, 0.0, 1.0, 0.0, 1.0, 1.0, 0.0, 1.0, 0.0, 0.0, 1.0, 0.0, 1.0, 1.0, 0.0, 1.0, 0.0, 0.0, 1.0, 0.0, 1.0, 1.0, 0.0, 1.0, 0.0, 0.0, 1.0, 0.0, 1.0, 1.0, 0.0, 1.0, 0.0, 0.0, 1.0, 0.0, 1.0, 1.0, 0.0, 1.0, 0.0, 0.0, 1.0, 0.0, 1.0, 1.0, 0.0, 1.0, 0.0, 0.0, 1.0, 0.0, 1.0, 1.0, 0.0, 1.0, 0.0, 0.0, 1.0, 0.0, 1.0, 1.0, 0.0, 1.0, 0.0, 0.0, 1.0, 0.0, 1.0, 1.0, 0.0, 1.0, 0.0, 0.0, 1.0, 0.0, 1.0, 1.0, 0.0, 1.0, 0.0, 0.0, 1.0, 0.0, 1.0, 1.0, 0.0, 1.0, 0.0, 0.0, 1.0, 0.0, 1.0, 1.0, 0.0, 1.0, 0.0, 0.0, 1.0, 0.0, 1.0, 1.0, 0.0, 1.0, 0.0, 0.0, 1.0, 0.0, 1.0, 1.0, 0.0, 1.0, 0.0, 0.0, 1.0, 0.0, 1.0, 1.0, 0.0, 1.0, 0.0, 0.0, 1.0, 0.0, 1.0, 1.0, 0.0, 1.0, 0.0, 0.0, 1.0, 0.0, 1.0, 1.0, 0.0, 1.0, 0.0, 0.0, 1.0, 0.0, 1.0, 1.0, 0.0, 1.0, 0.0, 0.0, 1.0, 0.0, 1.0, 1.0, 0.0, 1.0, 0.0, 0.0, 1.0, 0.0, 1.0, 1.0, 0.0, 1.0, 0.005887, 0.5, 0.1133, 0.5, 0.1191, 1.0, 3.451e-05, 1.0, 0.005887, 0.5, 0.1133, 0.5, 0.1191, 1.0, 3.451e-05, 1.0, 0.005887, 0.5, 0.1133, 0.5, 0.1191, 1.0, 3.451e-05, 1.0, 0.005887, 0.5, 0.1133, 0.5, 0.1191, 1.0, 3.451e-05, 1.0, 0.005887, 0.5, 0.1133, 0.5, 0.1191, 1.0, 3.451e-05, 1.0, 0.005887, 0.5, 0.1133, 0.5, 0.1191, 1.0, 3.451e-05, 1.0, 0.005887, 0.5, 0.1133, 0.5, 0.1191, 1.0, 3.451e-05, 1.0, 0.005887, 0.5, 0.1133, 0.5, 0.1191, 1.0, 3.451e-05, 1.0, 0.005887, 0.5, 0.1133, 0.5, 0.1191, 1.0, 3.451e-05, 1.0, 0.005887, 0.5, 0.1133, 0.5, 0.1191, 1.0, 3.451e-05, 1.0, 0.005887, 0.5, 0.1133, 0.5, 0.1191, 1.0, 3.451e-05, 1.0, 0.005887, 0.5, 0.1133, 0.5, 0.1191, 1.0, 3.451e-05, 1.0, 0.005887, 0.5, 0.1133, 0.5, 0.1191, 1.0, 3.451e-05, 1.0, 0.005887, 0.5, 0.1133, 0.5, 0.1191, 1.0, 3.451e-05, 1.0, 0.005887, 0.5, 0.1133, 0.5, 0.1191, 1.0, 3.451e-05, 1.0, 0.005887, 0.5, 0.1133, 0.5, 0.1191, 1.0, 3.451e-05, 1.0, 0.005887, 0.5, 0.1133, 0.5, 0.1191, 1.0, 3.451e-05, 1.0, 0.005887, 0.5, 0.1133, 0.5, 0.1191, 1.0, 3.451e-05, 1.0, 0.005887, 0.5, 0.1133, 0.5, 0.1191, 1.0, 3.451e-05, 1.0, 0.005887, 0.5, 0.1133, 0.5, 0.1191, 1.0, 3.451e-05, 1.0, 0.005887, 0.5, 0.1133, 0.5, 0.1191, 1.0, 3.451e-05, 1.0, 0.005887, 0.5, 0.1133, 0.5, 0.1191, 1.0, 3.451e-05, 1.0, 0.005887, 0.5, 0.1133, 0.5, 0.1191, 1.0, 3.451e-05, 1.0, 0.005887, 0.5, 0.1133, 0.5, 0.1191, 1.0, 3.451e-05, 1.0, 0.005887, 0.5, 0.1133, 0.5, 0.1191, 1.0, 3.451e-05, 1.0, 0.005887, 0.5, 0.1133, 0.5, 0.1191, 1.0, 3.451e-05, 1.0, 0.005887, 0.5, 0.1133, 0.5, 0.1191, 1.0, 3.451e-05, 1.0, 0.005887, 0.5, 0.1133, 0.5, 0.1191, 1.0, 3.451e-05, 1.0, 0.005887, 0.5, 0.1133, 0.5, 0.1191, 1.0, 3.451e-05, 1.0, 0.005887, 0.5, 0.1133, 0.5, 0.1191, 1.0, 3.451e-05, 1.0, 0.005887, 0.5, 0.1133, 0.5, 0.1191, 1.0, 3.451e-05, 1.0, 0.005887, 0.5, 0.1133, 0.5, 0.1191, 1.0, 3.451e-05, 1.0, 0.0, 0.0, 0.0, 1.0, 1.0, 1.0, 1.0, 0.0, 0.0, 0.0, 0.0, 1.0, 1.0, 1.0, 1.0, 0.0, 0.0, 0.0, 0.0, 1.0, 1.0, 1.0, 1.0, 0.0, 0.0, 0.0, 0.0, 1.0, 1.0, 1.0, 1.0, 0.0, 0.0, 0.0, 0.0, 1.0, 1.0, 1.0, 1.0, 0.0, 0.0, 0.0, 0.0, 1.0, 1.0, 1.0, 1.0, 0.0, 0.0, 0.0, 0.0, 1.0, 1.0, 1.0, 1.0, 0.0, 0.0, 0.0, 0.0, 1.0, 1.0, 1.0, 1.0, 0.0, 0.0, 0.0, 0.0, 1.0, 1.0, 1.0, 1.0, 0.0, 0.0, 0.0, 0.0, 1.0, 1.0, 1.0, 1.0, 0.0, 0.0, 0.0, 0.0, 1.0, 1.0, 1.0, 1.0, 0.0, 0.0, 0.0, 0.0, 1.0, 1.0, 1.0, 1.0, 0.0, 0.0, 0.0, 0.0, 1.0, 1.0, 1.0, 1.0, 0.0, 0.0, 0.0, 0.0, 1.0, 1.0, 1.0, 1.0, 0.0, 0.0, 0.0, 0.0, 1.0, 1.0, 1.0, 1.0, 0.0, 0.0, 0.0, 0.0, 1.0, 1.0, 1.0, 1.0, 0.0, 0.0, 0.0, 0.0, 1.0, 1.0, 1.0, 1.0, 0.0, 0.0, 0.0, 0.0, 1.0, 1.0, 1.0, 1.0, 0.0, 0.0, 0.0, 0.0, 1.0, 1.0, 1.0, 1.0, 0.0, 0.0, 0.0, 0.0, 1.0, 1.0, 1.0, 1.0, 0.0, 0.0, 0.0, 0.0, 1.0, 1.0, 1.0, 1.0, 0.0, 0.0, 0.0, 0.0, 1.0, 1.0, 1.0, 1.0, 0.0, 0.0, 0.0, 0.0, 1.0, 1.0, 1.0, 1.0, 0.0, 0.0, 0.0, 0.0, 1.0, 1.0, 1.0, 1.0, 0.0, 0.0, 0.0, 0.0, 1.0, 1.0, 1.0, 1.0, 0.0, 0.0, 0.0, 0.0, 1.0, 1.0, 1.0, 1.0, 0.0, 0.0, 0.0, 0.0, 1.0, 1.0, 1.0, 1.0, 0.0, 0.0, 0.0, 0.0, 1.0, 1.0, 1.0, 1.0, 0.0, 0.0, 0.0, 0.0, 1.0, 1.0, 1.0, 1.0, 0.0, 0.0, 0.0, 0.0, 1.0, 1.0, 1.0, 1.0, 0.0, 0.0, 0.0, 0.0, 1.0, 1.0, 1.0, 1.0, 0.0, 0.0, 0.0, 0.0, 1.0, 1.0, 1.0, 1.0, 0.0, 0.0, 0.0, 0.0, 1.0, 1.0, 1.0, 1.0, 0.0, 0.0, 0.0, 0.0, 1.0, 1.0, 1.0, 1.0, 0.0, 0.0, 0.0, 0.0, 1.0, 1.0, 1.0, 1.0, 0.0, 0.0, 0.0, 0.0, 1.0, 1.0, 1.0, 1.0, 0.0, 0.0, 0.0, 0.0, 1.0, 1.0, 1.0, 1.0, 0.0, 0.0, 0.0, 0.0, 1.0, 1.0, 1.0, 1.0, 0.0, 0.0, 0.0, 0.0, 1.0, 1.0, 1.0, 1.0, 0.0, 0.0, 0.0, 0.0, 1.0, 1.0, 1.0, 1.0, 0.0, 0.0, 0.0, 0.0, 1.0, 1.0, 1.0, 1.0, 0.0, 0.0, 0.0, 0.0, 1.0, 1.0, 1.0, 1.0, 0.0, 0.0, 0.0, 0.0, 1.0, 1.0, 1.0, 1.0, 0.0, 0.0, 0.0, 0.0, 1.0, 1.0, 1.0, 1.0, 0.0, 0.0, 0.0, 0.0, 1.0, 1.0, 1.0, 1.0, 0.0, 0.0, 0.0, 0.0, 1.0, 1.0, 1.0, 1.0, 0.0, 0.0, 0.0, 0.0, 1.0, 1.0, 1.0, 1.0, 0.0, 0.0, 0.0, 0.0, 1.0, 1.0, 1.0, 1.0, 0.0, 0.0, 0.0, 0.0, 1.0, 1.0, 1.0, 1.0, 0.0, 0.0, 0.0, 0.0, 1.0, 1.0, 1.0, 1.0, 0.0, 0.0, 0.0, 0.0, 1.0, 1.0, 1.0, 1.0, 0.0, 0.0, 0.0, 0.0, 1.0, 1.0, 1.0, 1.0, 0.0, 0.0, 0.0, 0.0, 1.0, 1.0, 1.0, 1.0, 0.0, 0.0, 0.0, 0.0, 1.0, 1.0, 1.0, 1.0, 0.0, 0.0, 0.0, 0.0, 1.0, 1.0, 1.0, 1.0, 0.0, 0.0, 0.0, 0.0, 1.0, 1.0, 1.0, 1.0, 0.0, 0.0, 0.0, 0.0, 1.0, 1.0, 1.0, 1.0, 0.0, 0.0, 0.0, 0.0, 1.0, 1.0, 1.0, 1.0, 0.0, 0.0, 0.0, 0.0, 1.0, 1.0, 1.0, 1.0, 0.0, 0.0, 0.0, 0.0, 1.0, 1.0, 1.0, 1.0, 0.0, 0.0, 0.0, 0.0, 1.0, 1.0, 1.0, 1.0, 0.0, 0.0, 0.0, 0.0, 1.0, 1.0, 1.0, 1.0, 0.0, 0.0, 0.0, 0.0, 1.0, 1.0, 1.0, 1.0, 0.0, 0.0, 0.0, 0.0, 1.0, 1.0, 1.0, 1.0, 0.0, 0.5, 1.0, 0.5975, 0.9904, 0.6913, 0.9619, 0.7778, 0.9157, 0.8536, 0.8536, 0.9157, 0.7778, 0.9619, 0.6913, 0.9904, 0.5975, 1.0, 0.5, 0.9904, 0.4025, 0.9619, 0.3087, 0.9157, 0.2222, 0.8536, 0.1464, 0.7778, 0.08427, 0.6913, 0.03806, 0.5975, 0.009607, 0.5, 0.0, 0.4025, 0.009607, 0.3087, 0.03806, 0.2222, 0.08427, 0.1464, 0.1464, 0.08426, 0.2222, 0.03806, 0.3087, 0.009607, 0.4025, 0.0, 0.5, 0.009607, 0.5975, 0.03806, 0.6913, 0.08427, 0.7778, 0.1464, 0.8536, 0.2222, 0.9157, 0.3087, 0.9619, 0.4025, 0.9904, 0.0, 0.0, 1.0, 0.0, 1.0, 1.0, 0.0, 1.0, 0.0, 0.0, 1.0, 0.0, 1.0, 1.0, 0.0, 1.0, 0.0, 0.0, 1.0, 0.0, 1.0, 1.0, 0.0, 1.0, 0.0, 0.0, 1.0, 0.0, 1.0, 1.0, 0.0, 1.0, 0.0, 0.0, 1.0, 0.0, 1.0, 1.0, 0.0, 1.0, 0.0, 0.0, 1.0, 0.0, 1.0, 1.0, 0.0, 1.0, 0.0, 0.0, 1.0, 0.0, 1.0, 1.0, 0.0, 1.0, 0.0, 0.0, 1.0, 0.0, 1.0, 1.0, 0.0, 1.0, 0.0, 0.0, 1.0, 0.0, 1.0, 1.0, 0.0, 1.0, 0.0, 0.0, 1.0, 0.0, 1.0, 1.0, 0.0, 1.0, 0.0, 0.0, 1.0, 0.0, 1.0, 1.0, 0.0, 1.0, 0.0, 0.0, 1.0, 0.0, 1.0, 1.0, 0.0, 1.0, 0.0, 0.0, 1.0, 0.0, 1.0, 1.0, 0.0, 1.0, 0.0, 0.0, 1.0, 0.0, 1.0, 1.0, 0.0, 1.0, 0.0, 0.0, 1.0, 0.0, 1.0, 1.0, 0.0, 1.0, 0.0, 0.0, 1.0, 0.0, 1.0, 1.0, 0.0, 1.0, 0.0, 0.0, 1.0, 0.0, 1.0, 1.0, 0.0, 1.0, 0.0, 0.0, 1.0, 0.0, 1.0, 1.0, 0.0, 1.0, 0.0, 0.0, 1.0, 0.0, 1.0, 1.0, 0.0, 1.0, 0.0, 0.0, 1.0, 0.0, 1.0, 1.0, 0.0, 1.0, 0.0, 0.0, 1.0, 0.0, 1.0, 1.0, 0.0, 1.0, 0.0, 0.0, 1.0, 0.0, 1.0, 1.0, 0.0, 1.0, 0.0, 0.0, 1.0, 0.0, 1.0, 1.0, 0.0, 1.0, 0.0, 0.0, 1.0, 0.0, 1.0, 1.0, 0.0, 1.0, 0.0, 0.0, 1.0, 0.0, 1.0, 1.0, 0.0, 1.0, 0.0, 0.0, 1.0, 0.0, 1.0, 1.0, 0.0, 1.0, 0.0, 0.0, 1.0, 0.0, 1.0, 1.0, 0.0, 1.0, 0.0, 0.0, 1.0, 0.0, 1.0, 1.0, 0.0, 1.0, 0.0, 0.0, 1.0, 0.0, 1.0, 1.0, 0.0, 1.0, 0.0, 0.0, 1.0, 0.0, 1.0, 1.0, 0.0, 1.0, 0.0, 0.0, 1.0, 0.0, 1.0, 1.0, 0.0, 1.0, 0.0, 0.0, 1.0, 0.0, 1.0, 1.0, 0.0, 1.0, 0.01174, 3.457e-05, 0.1074, 3.451e-05, 0.1133, 0.5, 0.005887, 0.5, 0.01174, 3.451e-05, 0.1074, 3.457e-05, 0.1133, 0.5, 0.005887, 0.5, 0.01174, 3.451e-05, 0.1074, 3.462e-05, 0.1133, 0.5, 0.005887, 0.5, 0.01174, 3.451e-05, 0.1074, 3.457e-05, 0.1133, 0.5, 0.005887, 0.5, 0.01174, 3.451e-05, 0.1074, 3.457e-05, 0.1133, 0.5, 0.005887, 0.5, 0.01174, 3.451e-05, 0.1074, 3.451e-05, 0.1133, 0.5, 0.005887, 0.5, 0.01174, 3.451e-05, 0.1074, 3.457e-05, 0.1133, 0.5, 0.005887, 0.5, 0.01174, 3.451e-05, 0.1074, 3.451e-05, 0.1133, 0.5, 0.005887, 0.5, 0.01174, 3.451e-05, 0.1074, 3.457e-05, 0.1133, 0.5, 0.005887, 0.5, 0.01174, 3.451e-05, 0.1074, 3.457e-05, 0.1133, 0.5, 0.005887, 0.5, 0.01174, 3.457e-05, 0.1074, 3.451e-05, 0.1133, 0.5, 0.005887, 0.5, 0.01174, 3.451e-05, 0.1074, 3.451e-05, 0.1133, 0.5, 0.005887, 0.5, 0.01174, 3.451e-05, 0.1074, 3.451e-05, 0.1133, 0.5, 0.005887, 0.5, 0.01174, 3.451e-05, 0.1074, 3.457e-05, 0.1133, 0.5, 0.005887, 0.5, 0.01174, 3.451e-05, 0.1074, 3.462e-05, 0.1133, 0.5, 0.005887, 0.5, 0.01174, 3.451e-05, 0.1074, 3.451e-05, 0.1133, 0.5, 0.005887, 0.5, 0.01174, 3.451e-05, 0.1074, 3.451e-05, 0.1133, 0.5, 0.005887, 0.5, 0.01174, 3.451e-05, 0.1074, 3.457e-05, 0.1133, 0.5, 0.005887, 0.5, 0.01174, 3.451e-05, 0.1074, 3.457e-05, 0.1133, 0.5, 0.005887, 0.5, 0.01174, 3.451e-05, 0.1074, 3.457e-05, 0.1133, 0.5, 0.005887, 0.5, 0.01174, 3.451e-05, 0.1074, 3.451e-05, 0.1133, 0.5, 0.005887, 0.5, 0.01174, 3.451e-05, 0.1074, 3.457e-05, 0.1133, 0.5, 0.005887, 0.5, 0.01174, 3.457e-05, 0.1074, 3.451e-05, 0.1133, 0.5, 0.005887, 0.5, 0.01174, 3.451e-05, 0.1074, 3.457e-05, 0.1133, 0.5, 0.005887, 0.5, 0.01174, 3.451e-05, 0.1074, 3.462e-05, 0.1133, 0.5, 0.005887, 0.5, 0.01174, 3.451e-05, 0.1074, 3.457e-05, 0.1133, 0.5, 0.005887, 0.5, 0.01174, 3.451e-05, 0.1074, 3.451e-05, 0.1133, 0.5, 0.005887, 0.5, 0.01174, 3.451e-05, 0.1074, 3.457e-05, 0.1133, 0.5, 0.005887, 0.5, 0.01174, 3.457e-05, 0.1074, 3.451e-05, 0.1133, 0.5, 0.005887, 0.5, 0.01174, 3.451e-05, 0.1074, 3.462e-05, 0.1133, 0.5, 0.005887, 0.5, 0.01174, 3.451e-05, 0.1074, 3.457e-05, 0.1133, 0.5, 0.005887, 0.5, 0.01174, 3.451e-05, 0.1074, 3.457e-05, 0.1133, 0.5, 0.005887, 0.5, 0.005887, 0.5, 3.451e-05, 1.0, 0.1191, 1.0, 0.1133, 0.5, 0.005887, 0.5, 3.451e-05, 1.0, 0.1191, 1.0, 0.1133, 0.5, 0.005887, 0.5, 3.451e-05, 1.0, 0.1191, 1.0, 0.1133, 0.5, 0.005887, 0.5, 3.451e-05, 1.0, 0.1191, 1.0, 0.1133, 0.5, 0.005887, 0.5, 3.451e-05, 1.0, 0.1191, 1.0, 0.1133, 0.5, 0.005887, 0.5, 3.451e-05, 1.0, 0.1191, 1.0, 0.1133, 0.5, 0.005887, 0.5, 3.451e-05, 1.0, 0.1191, 1.0, 0.1133, 0.5, 0.005887, 0.5, 3.451e-05, 1.0, 0.1191, 1.0, 0.1133, 0.5, 0.005887, 0.5, 3.451e-05, 1.0, 0.1191, 1.0, 0.1133, 0.5, 0.005887, 0.5, 3.451e-05, 1.0, 0.1191, 1.0, 0.1133, 0.5, 0.005887, 0.5, 3.451e-05, 1.0, 0.1191, 1.0, 0.1133, 0.5, 0.005887, 0.5, 3.451e-05, 1.0, 0.1191, 1.0, 0.1133, 0.5, 0.005887, 0.5, 3.451e-05, 1.0, 0.1191, 1.0, 0.1133, 0.5, 0.005887, 0.5, 3.451e-05, 1.0, 0.1191, 1.0, 0.1133, 0.5, 0.005887, 0.5, 3.451e-05, 1.0, 0.1191, 1.0, 0.1133, 0.5, 0.005887, 0.5, 3.451e-05, 1.0, 0.1191, 1.0, 0.1133, 0.5, 0.005887, 0.5, 3.451e-05, 1.0, 0.1191, 1.0, 0.1133, 0.5, 0.005887, 0.5, 3.451e-05, 1.0, 0.1191, 1.0, 0.1133, 0.5, 0.005887, 0.5, 3.451e-05, 1.0, 0.1191, 1.0, 0.1133, 0.5, 0.005887, 0.5, 3.451e-05, 1.0, 0.1191, 1.0, 0.1133, 0.5, 0.005887, 0.5, 3.451e-05, 1.0, 0.1191, 1.0, 0.1133, 0.5, 0.005887, 0.5, 3.451e-05, 1.0, 0.1191, 1.0, 0.1133, 0.5, 0.005887, 0.5, 3.451e-05, 1.0, 0.1191, 1.0, 0.1133, 0.5, 0.005887, 0.5, 3.451e-05, 1.0, 0.1191, 1.0, 0.1133, 0.5, 0.005887, 0.5, 3.451e-05, 1.0, 0.1191, 1.0, 0.1133, 0.5, 0.005887, 0.5, 3.451e-05, 1.0, 0.1191, 1.0, 0.1133, 0.5, 0.005887, 0.5, 3.451e-05, 1.0, 0.1191, 1.0, 0.1133, 0.5, 0.005887, 0.5, 3.451e-05, 1.0, 0.1191, 1.0, 0.1133, 0.5, 0.005887, 0.5, 3.451e-05, 1.0, 0.1191, 1.0, 0.1133, 0.5, 0.005887, 0.5, 3.451e-05, 1.0, 0.1191, 1.0, 0.1133, 0.5, 0.005887, 0.5, 3.451e-05, 1.0, 0.1191, 1.0, 0.1133, 0.5, 0.005887, 0.5, 3.451e-05, 1.0, 0.1191, 1.0, 0.1133, 0.5, 0.01174, 3.457e-05, 0.005887, 0.5, 0.1133, 0.5, 0.1074, 3.451e-05, 0.01174, 3.451e-05, 0.005887, 0.5, 0.1133, 0.5, 0.1074, 3.457e-05, 0.01174, 3.451e-05, 0.005887, 0.5, 0.1133, 0.5, 0.1074, 3.462e-05, 0.01174, 3.451e-05, 0.005887, 0.5, 0.1133, 0.5, 0.1074, 3.457e-05, 0.01174, 3.451e-05, 0.005887, 0.5, 0.1133, 0.5, 0.1074, 3.457e-05, 0.01174, 3.451e-05, 0.005887, 0.5, 0.1133, 0.5, 0.1074, 3.451e-05, 0.01174, 3.451e-05, 0.005887, 0.5, 0.1133, 0.5, 0.1074, 3.457e-05, 0.01174, 3.451e-05, 0.005887, 0.5, 0.1133, 0.5, 0.1074, 3.451e-05, 0.01174, 3.451e-05, 0.005887, 0.5, 0.1133, 0.5, 0.1074, 3.457e-05, 0.01174, 3.451e-05, 0.005887, 0.5, 0.1133, 0.5, 0.1074, 3.457e-05, 0.01174, 3.457e-05, 0.005887, 0.5, 0.1133, 0.5, 0.1074, 3.451e-05, 0.01174, 3.451e-05, 0.005887, 0.5, 0.1133, 0.5, 0.1074, 3.451e-05, 0.01174, 3.451e-05, 0.005887, 0.5, 0.1133, 0.5, 0.1074, 3.451e-05, 0.01174, 3.451e-05, 0.005887, 0.5, 0.1133, 0.5, 0.1074, 3.457e-05, 0.01174, 3.451e-05, 0.005887, 0.5, 0.1133, 0.5, 0.1074, 3.462e-05, 0.01174, 3.451e-05, 0.005887, 0.5, 0.1133, 0.5, 0.1074, 3.451e-05, 0.01174, 3.451e-05, 0.005887, 0.5, 0.1133, 0.5, 0.1074, 3.451e-05, 0.01174, 3.451e-05, 0.005887, 0.5, 0.1133, 0.5, 0.1074, 3.457e-05, 0.01174, 3.451e-05, 0.005887, 0.5, 0.1133, 0.5, 0.1074, 3.457e-05, 0.01174, 3.451e-05, 0.005887, 0.5, 0.1133, 0.5, 0.1074, 3.457e-05, 0.01174, 3.451e-05, 0.005887, 0.5, 0.1133, 0.5, 0.1074, 3.451e-05, 0.01174, 3.451e-05, 0.005887, 0.5, 0.1133, 0.5, 0.1074, 3.457e-05, 0.01174, 3.457e-05, 0.005887, 0.5, 0.1133, 0.5, 0.1074, 3.451e-05, 0.01174, 3.451e-05, 0.005887, 0.5, 0.1133, 0.5, 0.1074, 3.457e-05, 0.01174, 3.451e-05, 0.005887, 0.5, 0.1133, 0.5, 0.1074, 3.462e-05, 0.01174, 3.451e-05, 0.005887, 0.5, 0.1133, 0.5, 0.1074, 3.457e-05, 0.01174, 3.451e-05, 0.005887, 0.5, 0.1133, 0.5, 0.1074, 3.451e-05, 0.01174, 3.451e-05, 0.005887, 0.5, 0.1133, 0.5, 0.1074, 3.457e-05, 0.01174, 3.457e-05, 0.005887, 0.5, 0.1133, 0.5, 0.1074, 3.451e-05, 0.01174, 3.451e-05, 0.005887, 0.5, 0.1133, 0.5, 0.1074, 3.462e-05, 0.01174, 3.451e-05, 0.005887, 0.5, 0.1133, 0.5, 0.1074, 3.457e-05, 0.01174, 3.451e-05, 0.005887, 0.5, 0.1133, 0.5, 0.1074, 3.457e-05, 0.5, 1.0, 0.4025, 0.9904, 0.3087, 0.9619, 0.2222, 0.9157, 0.1464, 0.8536, 0.08427, 0.7778, 0.03806, 0.6913, 0.009607, 0.5975, 0.0, 0.5, 0.009607, 0.4025, 0.03806, 0.3087, 0.08426, 0.2222, 0.1464, 0.1464, 0.2222, 0.08427, 0.3087, 0.03806, 0.4025, 0.009607, 0.5, 0.0, 0.5975, 0.009607, 0.6913, 0.03806, 0.7778, 0.08427, 0.8536, 0.1464, 0.9157, 0.2222, 0.9619, 0.3087, 0.9904, 0.4025, 1.0, 0.5, 0.9904, 0.5975, 0.9619, 0.6913, 0.9157, 0.7778, 0.8536, 0.8536, 0.7778, 0.9157, 0.6913, 0.9619, 0.5975, 0.9904, 0.0282, 6.487e-05, 6.487e-05, 0.9999, 0.4209, 0.9999, 0.3928, 6.487e-05, 0.0282, 6.494e-05, 6.487e-05, 0.9999, 0.4209, 0.9999, 0.3928, 6.487e-05, 0.0282, 6.504e-05, 6.487e-05, 0.9999, 0.4209, 0.9999, 0.3928, 6.487e-05, 0.0282, 6.494e-05, 6.487e-05, 0.9999, 0.4209, 0.9999, 0.3928, 6.487e-05, 0.0282, 6.487e-05, 6.487e-05, 0.9999, 0.4209, 0.9999, 0.3928, 6.487e-05, 0.0282, 6.487e-05, 6.487e-05, 0.9999, 0.4209, 0.9999, 0.3928, 6.487e-05, 0.0282, 6.494e-05, 6.487e-05, 0.9999, 0.4209, 0.9999, 0.3928, 6.487e-05, 0.0282, 6.487e-05, 6.487e-05, 0.9999, 0.4209, 0.9999, 0.3928, 6.49e-05, 0.0282, 6.49e-05, 6.487e-05, 0.9999, 0.4209, 0.9999, 0.3928, 6.487e-05, 0.0282, 6.501e-05, 6.487e-05, 0.9999, 0.4209, 0.9999, 0.3928, 6.487e-05, 0.0282, 6.494e-05, 6.487e-05, 0.9999, 0.4209, 0.9999, 0.3928, 6.487e-05, 0.0282, 6.487e-05, 6.487e-05, 0.9999, 0.4209, 0.9999, 0.3928, 6.487e-05, 0.0282, 6.497e-05, 6.487e-05, 0.9999, 0.4209, 0.9999, 0.3928, 6.487e-05, 0.0282, 6.487e-05, 6.487e-05, 0.9999, 0.4209, 0.9999, 0.3928, 6.494e-05, 0.0282, 6.494e-05, 6.487e-05, 0.9999, 0.4209, 0.9999, 0.3928, 6.487e-05, 0.0282, 6.49e-05, 6.487e-05, 0.9999, 0.4209, 0.9999, 0.3928, 6.487e-05, 0.0282, 6.49e-05, 6.487e-05, 0.9999, 0.4209, 0.9999, 0.3928, 6.487e-05, 0.0282, 6.497e-05, 6.487e-05, 0.9999, 0.4209, 0.9999, 0.3928, 6.487e-05, 0.0282, 6.497e-05, 6.487e-05, 0.9999, 0.4209, 0.9999, 0.3928, 6.487e-05, 0.0282, 6.487e-05, 6.487e-05, 0.9999, 0.4209, 0.9999, 0.3928, 6.487e-05, 0.0282, 6.49e-05, 6.487e-05, 0.9999, 0.4209, 0.9999, 0.3928, 6.487e-05, 0.0282, 6.494e-05, 6.487e-05, 0.9999, 0.4209, 0.9999, 0.3928, 6.487e-05, 0.0282, 6.497e-05, 6.487e-05, 0.9999, 0.4209, 0.9999, 0.3928, 6.487e-05, 0.0282, 6.49e-05, 6.487e-05, 0.9999, 0.4209, 0.9999, 0.3928, 6.487e-05, 0.0282, 6.497e-05, 6.487e-05, 0.9999, 0.4209, 0.9999, 0.3928, 6.487e-05, 0.0282, 6.487e-05, 6.487e-05, 0.9999, 0.4209, 0.9999, 0.3928, 6.487e-05, 0.0282, 6.487e-05, 6.487e-05, 0.9999, 0.4209, 0.9999, 0.3928, 6.487e-05, 0.0282, 6.487e-05, 6.487e-05, 0.9999, 0.4209, 0.9999, 0.3928, 6.487e-05, 0.0282, 6.497e-05, 6.487e-05, 0.9999, 0.4209, 0.9999, 0.3928, 6.487e-05, 0.0282, 6.49e-05, 6.487e-05, 0.9999, 0.4209, 0.9999, 0.3928, 6.487e-05, 0.0282, 6.487e-05, 6.487e-05, 0.9999, 0.4209, 0.9999, 0.3928, 6.494e-05, 0.0282, 6.49e-05, 6.487e-05, 0.9999, 0.4209, 0.9999, 0.3928, 6.487e-05, 0.0, 0.0, 0.0, 1.0, 1.0, 1.0, 1.0, 0.0, 0.0, 0.0, 0.0, 1.0, 1.0, 1.0, 1.0, 0.0, 0.0, 0.0, 0.0, 1.0, 1.0, 1.0, 1.0, 0.0, 0.0, 0.0, 0.0, 1.0, 1.0, 1.0, 1.0, 0.0, 0.0, 0.0, 0.0, 1.0, 1.0, 1.0, 1.0, 0.0, 0.0, 0.0, 0.0, 1.0, 1.0, 1.0, 1.0, 0.0, 0.0, 0.0, 0.0, 1.0, 1.0, 1.0, 1.0, 0.0, 0.0, 0.0, 0.0, 1.0, 1.0, 1.0, 1.0, 0.0, 0.0, 0.0, 0.0, 1.0, 1.0, 1.0, 1.0, 0.0, 0.0, 0.0, 0.0, 1.0, 1.0, 1.0, 1.0, 0.0, 0.0, 0.0, 0.0, 1.0, 1.0, 1.0, 1.0, 0.0, 0.0, 0.0, 0.0, 1.0, 1.0, 1.0, 1.0, 0.0, 0.0, 0.0, 0.0, 1.0, 1.0, 1.0, 1.0, 0.0, 0.0, 0.0, 0.0, 1.0, 1.0, 1.0, 1.0, 0.0, 0.0, 0.0, 0.0, 1.0, 1.0, 1.0, 1.0, 0.0, 0.0, 0.0, 0.0, 1.0, 1.0, 1.0, 1.0, 0.0, 0.0, 0.0, 0.0, 1.0, 1.0, 1.0, 1.0, 0.0, 0.0, 0.0, 0.0, 1.0, 1.0, 1.0, 1.0, 0.0, 0.0, 0.0, 0.0, 1.0, 1.0, 1.0, 1.0, 0.0, 0.0, 0.0, 0.0, 1.0, 1.0, 1.0, 1.0, 0.0, 0.0, 0.0, 0.0, 1.0, 1.0, 1.0, 1.0, 0.0, 0.0, 0.0, 0.0, 1.0, 1.0, 1.0, 1.0, 0.0, 0.0, 0.0, 0.0, 1.0, 1.0, 1.0, 1.0, 0.0, 0.0, 0.0, 0.0, 1.0, 1.0, 1.0, 1.0, 0.0, 0.0, 0.0, 0.0, 1.0, 1.0, 1.0, 1.0, 0.0, 0.0, 0.0, 0.0, 1.0, 1.0, 1.0, 1.0, 0.0, 0.0, 0.0, 0.0, 1.0, 1.0, 1.0, 1.0, 0.0, 0.0, 0.0, 0.0, 1.0, 1.0, 1.0, 1.0, 0.0, 0.0, 0.0, 0.0, 1.0, 1.0, 1.0, 1.0, 0.0, 0.0, 0.0, 0.0, 1.0, 1.0, 1.0, 1.0, 0.0, 0.0, 0.0, 0.0, 1.0, 1.0, 1.0, 1.0, 0.0, 0.0, 0.0, 0.0, 1.0, 1.0, 1.0, 1.0, 0.0, 0.0, 0.0, 0.0, 1.0, 1.0, 1.0, 1.0, 0.0, 0.0, 0.0, 0.0, 1.0, 1.0, 1.0, 1.0, 0.0, 0.0, 0.0, 0.0, 1.0, 1.0, 1.0, 1.0, 0.0, 0.0, 0.0, 0.0, 1.0, 1.0, 1.0, 1.0, 0.0, 0.0, 0.0, 0.0, 1.0, 1.0, 1.0, 1.0, 0.0, 0.0, 0.0, 0.0, 1.0, 1.0, 1.0, 1.0, 0.0, 0.0, 0.0, 0.0, 1.0, 1.0, 1.0, 1.0, 0.0, 0.0, 0.0, 0.0, 1.0, 1.0, 1.0, 1.0, 0.0, 0.0, 0.0, 0.0, 1.0, 1.0, 1.0, 1.0, 0.0, 0.0, 0.0, 0.0, 1.0, 1.0, 1.0, 1.0, 0.0, 0.0, 0.0, 0.0, 1.0, 1.0, 1.0, 1.0, 0.0, 0.0, 0.0, 0.0, 1.0, 1.0, 1.0, 1.0, 0.0, 0.0, 0.0, 0.0, 1.0, 1.0, 1.0, 1.0, 0.0, 0.0, 0.0, 0.0, 1.0, 1.0, 1.0, 1.0, 0.0, 0.0, 0.0, 0.0, 1.0, 1.0, 1.0, 1.0, 0.0, 0.0, 0.0, 0.0, 1.0, 1.0, 1.0, 1.0, 0.0, 0.0, 0.0, 0.0, 1.0, 1.0, 1.0, 1.0, 0.0, 0.0, 0.0, 0.0, 1.0, 1.0, 1.0, 1.0, 0.0, 0.0, 0.0, 0.0, 1.0, 1.0, 1.0, 1.0, 0.0, 0.0, 0.0, 0.0, 1.0, 1.0, 1.0, 1.0, 0.0, 0.0, 0.0, 0.0, 1.0, 1.0, 1.0, 1.0, 0.0, 0.0, 0.0, 0.0, 1.0, 1.0, 1.0, 1.0, 0.0, 0.0, 0.0, 0.0, 1.0, 1.0, 1.0, 1.0, 0.0, 0.0, 0.0, 0.0, 1.0, 1.0, 1.0, 1.0, 0.0, 0.0, 0.0, 0.0, 1.0, 1.0, 1.0, 1.0, 0.0, 0.0, 0.0, 0.0, 1.0, 1.0, 1.0, 1.0, 0.0, 0.0, 0.0, 0.0, 1.0, 1.0, 1.0, 1.0, 0.0, 0.0, 0.0, 0.0, 1.0, 1.0, 1.0, 1.0, 0.0, 0.0, 0.0, 0.0, 1.0, 1.0, 1.0, 1.0, 0.0, 0.0, 0.0, 0.0, 1.0, 1.0, 1.0, 1.0, 0.0, 0.0, 0.0, 0.0, 1.0, 1.0, 1.0, 1.0, 0.0, 0.0, 0.0, 0.0, 1.0, 1.0, 1.0, 1.0, 0.0])
me_circle.use_remesh_preserve_volume = False
me_circle.use_remesh_preserve_attributes = False
me_circle.use_mirror_vertex_groups = False
me_circle.update()
me_circle_001 = bpy.data.meshes.new('Circle.001')
me_circle_001.from_pydata([(0.0, 0.3071, 0.0), (-0.05992, 0.3012, 0.0), (-0.1175, 0.2838, 0.0), (-0.1706, 0.2554, 0.0), (-0.2172, 0.2172, 0.0), (-0.2554, 0.1706, 0.0), (-0.2838, 0.1175, 0.0), (-0.3012, 0.05992, 0.0), (-0.3071, 2.319e-08, 0.0), (-0.3012, -0.05992, 0.0), (-0.2838, -0.1175, 0.0), (-0.2554, -0.1706, 0.0), (-0.2172, -0.2172, 0.0), (-0.1706, -0.2554, 0.0), (-0.1175, -0.2838, 0.0), (-0.05992, -0.3012, 0.0), (1.001e-07, -0.3071, 0.0), (0.05992, -0.3012, 0.0), (0.1175, -0.2838, 0.0), (0.1706, -0.2554, 0.0), (0.2172, -0.2172, 0.0), (0.2554, -0.1706, 0.0), (0.2838, -0.1175, 0.0), (0.3012, -0.05992, 0.0), (0.3071, 2.966e-07, 0.0), (0.3012, 0.05992, 0.0), (0.2838, 0.1175, 0.0), (0.2554, 0.1706, 0.0), (0.2172, 0.2172, 0.0), (0.1706, 0.2554, 0.0), (0.1175, 0.2838, 0.0), (0.05992, 0.3012, 0.0), (9.937e-10, 0.3155, 0.04397), (-0.06155, 0.3094, 0.04397), (-0.1207, 0.2915, 0.04397), (-0.1753, 0.2623, 0.04397), (-0.2231, 0.2231, 0.04397), (-0.2623, 0.1753, 0.04397), (-0.2915, 0.1207, 0.04397), (-0.3094, 0.06155, 0.04397), (-0.3155, 2.144e-08, 0.04397), (-0.3094, -0.06155, 0.04397), (-0.2915, -0.1207, 0.04397), (-0.2623, -0.1753, 0.04397), (-0.2231, -0.2231, 0.04397), (-0.1753, -0.2623, 0.04397), (-0.1207, -0.2915, 0.04397), (-0.06155, -0.3094, 0.04397), (1.038e-07, -0.3155, 0.04397), (0.06155, -0.3094, 0.04397), (0.1207, -0.2915, 0.04397), (0.1753, -0.2623, 0.04397), (0.2231, -0.2231, 0.04397), (0.2623, -0.1753, 0.04397), (0.2915, -0.1207, 0.04397), (0.3094, -0.06155, 0.04397), (0.3155, 3.023e-07, 0.04397), (0.3094, 0.06155, 0.04397), (0.2915, 0.1207, 0.04397), (0.2623, 0.1753, 0.04397), (0.2231, 0.2231, 0.04397), (0.1753, 0.2623, 0.04397), (0.1207, 0.2915, 0.04397), (0.06155, 0.3094, 0.04397), (3.983e-09, 0.3376, 0.1361), (-0.06587, 0.3312, 0.1361), (-0.1292, 0.3119, 0.1361), (-0.1876, 0.2807, 0.1361), (-0.2387, 0.2387, 0.1361), (-0.2807, 0.1876, 0.1361), (-0.3119, 0.1292, 0.1361), (-0.3312, 0.06587, 0.1361), (-0.3376, 1.628e-08, 0.1361), (-0.3312, -0.06587, 0.1361), (-0.3119, -0.1292, 0.1361), (-0.2807, -0.1876, 0.1361), (-0.2387, -0.2387, 0.1361), (-0.1876, -0.2807, 0.1361), (-0.1292, -0.3119, 0.1361), (-0.06587, -0.3312, 0.1361), (1.14e-07, -0.3376, 0.1361), (0.06587, -0.3312, 0.1361), (0.1292, -0.3119, 0.1361), (0.1876, -0.2807, 0.1361), (0.2387, -0.2387, 0.1361), (0.2807, -0.1876, 0.1361), (0.3119, -0.1292, 0.1361), (0.3312, -0.06587, 0.1361), (0.3376, 3.168e-07, 0.1361), (0.3312, 0.06587, 0.1361), (0.3119, 0.1292, 0.1361), (0.2807, 0.1876, 0.1361), (0.2387, 0.2387, 0.1361), (0.1876, 0.2807, 0.1361), (0.1292, 0.3119, 0.1361), (0.06587, 0.3312, 0.1361), (6.098e-09, 0.3589, 0.1879), (-0.07002, 0.352, 0.1879), (-0.1373, 0.3316, 0.1879), (-0.1994, 0.2984, 0.1879), (-0.2538, 0.2538, 0.1879), (-0.2984, 0.1994, 0.1879), (-0.3316, 0.1373, 0.1879), (-0.352, 0.07002, 0.1879), (-0.3589, 1.154e-08, 0.1879), (-0.352, -0.07002, 0.1879), (-0.3316, -0.1373, 0.1879), (-0.2984, -0.1994, 0.1879), (-0.2538, -0.2538, 0.1879), (-0.1994, -0.2984, 0.1879), (-0.1373, -0.3316, 0.1879), (-0.07002, -0.352, 0.1879), (1.23e-07, -0.3589, 0.1879), (0.07002, -0.352, 0.1879), (0.1373, -0.3316, 0.1879), (0.1994, -0.2984, 0.1879), (0.2538, -0.2538, 0.1879), (0.2984, -0.1994, 0.1879), (0.3316, -0.1373, 0.1879), (0.352, -0.07002, 0.1879), (0.3589, 3.31e-07, 0.1879), (0.352, 0.07002, 0.1879), (0.3316, 0.1373, 0.1879), (0.2984, 0.1994, 0.1879), (0.2538, 0.2538, 0.1879), (0.1994, 0.2984, 0.1879), (0.1373, 0.3316, 0.1879), (0.07002, 0.352, 0.1879), (7.152e-09, 0.3748, 0.2145), (-0.07311, 0.3676, 0.2145), (-0.1434, 0.3462, 0.2145), (-0.2082, 0.3116, 0.2145), (-0.265, 0.265, 0.2145), (-0.3116, 0.2082, 0.2145), (-0.3462, 0.1434, 0.2145), (-0.3676, 0.07311, 0.2145), (-0.3748, 7.901e-09, 0.2145), (-0.3676, -0.07311, 0.2145), (-0.3462, -0.1434, 0.2145), (-0.3116, -0.2082, 0.2145), (-0.265, -0.265, 0.2145), (-0.2082, -0.3116, 0.2145), (-0.1434, -0.3462, 0.2145), (-0.07311, -0.3676, 0.2145), (1.293e-07, -0.3748, 0.2145), (0.07311, -0.3676, 0.2145), (0.1434, -0.3462, 0.2145), (0.2082, -0.3116, 0.2145), (0.265, -0.265, 0.2145), (0.3116, -0.2082, 0.2145), (0.3462, -0.1434, 0.2145), (0.3676, -0.07311, 0.2145), (0.3748, 3.415e-07, 0.2145), (0.3676, 0.07311, 0.2145), (0.3462, 0.1434, 0.2145), (0.3116, 0.2082, 0.2145), (0.265, 0.265, 0.2145), (0.2082, 0.3116, 0.2145), (0.1434, 0.3462, 0.2145), (0.07311, 0.3676, 0.2145), (1.659e-08, 0.4976, 1.022), (-0.09708, 0.4881, 1.022), (-0.1904, 0.4597, 1.022), (-0.2765, 0.4138, 1.022), (-0.3519, 0.3519, 1.022), (-0.4138, 0.2765, 1.022), (-0.4597, 0.1904, 1.022), (-0.4881, 0.09708, 1.022), (-0.4976, -1.834e-08, 1.022), (-0.4881, -0.09708, 1.022), (-0.4597, -0.1904, 1.022), (-0.4138, -0.2765, 1.022), (-0.3519, -0.3519, 1.022), (-0.2765, -0.4138, 1.022), (-0.1904, -0.4597, 1.022), (-0.09708, -0.4881, 1.022), (1.787e-07, -0.4976, 1.022), (0.09708, -0.4881, 1.022), (0.1904, -0.4597, 1.022), (0.2765, -0.4138, 1.022), (0.3519, -0.3519, 1.022), (0.4138, -0.2765, 1.022), (0.4597, -0.1904, 1.022), (0.4881, -0.09708, 1.022), (0.4976, 4.246e-07, 1.022), (0.4881, 0.09708, 1.022), (0.4597, 0.1904, 1.022), (0.4138, 0.2765, 1.022), (0.3519, 0.3519, 1.022), (0.2765, 0.4138, 1.022), (0.1904, 0.4597, 1.022), (0.09708, 0.4881, 1.022)], [], [(30, 62, 63, 31), (19, 51, 52, 20), (8, 40, 41, 9), (28, 60, 61, 29), (17, 49, 50, 18), (6, 38, 39, 7), (26, 58, 59, 27), (4, 36, 37, 5), (15, 47, 48, 16), (24, 56, 57, 25), (2, 34, 35, 3), (13, 45, 46, 14), (22, 54, 55, 23), (0, 32, 33, 1), (11, 43, 44, 12), (31, 63, 32, 0), (20, 52, 53, 21), (9, 41, 42, 10), (29, 61, 62, 30), (18, 50, 51, 19), (7, 39, 40, 8), (27, 59, 60, 28), (16, 48, 49, 17), (5, 37, 38, 6), (25, 57, 58, 26), (3, 35, 36, 4), (14, 46, 47, 15), (23, 55, 56, 24), (1, 33, 34, 2), (12, 44, 45, 13), (21, 53, 54, 22), (10, 42, 43, 11), (63, 95, 64, 32), (52, 84, 85, 53), (41, 73, 74, 42), (61, 93, 94, 62), (50, 82, 83, 51), (39, 71, 72, 40), (59, 91, 92, 60), (48, 80, 81, 49), (37, 69, 70, 38), (57, 89, 90, 58), (35, 67, 68, 36), (46, 78, 79, 47), (55, 87, 88, 56), (33, 65, 66, 34), (44, 76, 77, 45), (53, 85, 86, 54), (42, 74, 75, 43), (62, 94, 95, 63), (51, 83, 84, 52), (40, 72, 73, 41), (60, 92, 93, 61), (49, 81, 82, 50), (38, 70, 71, 39), (58, 90, 91, 59), (36, 68, 69, 37), (47, 79, 80, 48), (56, 88, 89, 57), (34, 66, 67, 35), (45, 77, 78, 46), (54, 86, 87, 55), (32, 64, 65, 33), (43, 75, 76, 44), (86, 118, 119, 87), (64, 96, 97, 65), (75, 107, 108, 76), (95, 127, 96, 64), (84, 116, 117, 85), (73, 105, 106, 74), (93, 125, 126, 94), (82, 114, 115, 83), (71, 103, 104, 72), (91, 123, 124, 92), (80, 112, 113, 81), (69, 101, 102, 70), (89, 121, 122, 90), (67, 99, 100, 68), (78, 110, 111, 79), (87, 119, 120, 88), (65, 97, 98, 66), (76, 108, 109, 77), (85, 117, 118, 86), (74, 106, 107, 75), (94, 126, 127, 95), (83, 115, 116, 84), (72, 104, 105, 73), (92, 124, 125, 93), (81, 113, 114, 82), (70, 102, 103, 71), (90, 122, 123, 91), (68, 100, 101, 69), (79, 111, 112, 80), (88, 120, 121, 89), (66, 98, 99, 67), (77, 109, 110, 78), (120, 152, 153, 121), (98, 130, 131, 99), (109, 141, 142, 110), (118, 150, 151, 119), (96, 128, 129, 97), (107, 139, 140, 108), (127, 159, 128, 96), (116, 148, 149, 117), (105, 137, 138, 106), (125, 157, 158, 126), (114, 146, 147, 115), (103, 135, 136, 104), (123, 155, 156, 124), (112, 144, 145, 113), (101, 133, 134, 102), (121, 153, 154, 122), (99, 131, 132, 100), (110, 142, 143, 111), (119, 151, 152, 120), (97, 129, 130, 98), (108, 140, 141, 109), (117, 149, 150, 118), (106, 138, 139, 107), (126, 158, 159, 127), (115, 147, 148, 116), (104, 136, 137, 105), (124, 156, 157, 125), (113, 145, 146, 114), (102, 134, 135, 103), (122, 154, 155, 123), (100, 132, 133, 101), (111, 143, 144, 112), (154, 186, 187, 155), (132, 164, 165, 133), (143, 175, 176, 144), (152, 184, 185, 153), (130, 162, 163, 131), (141, 173, 174, 142), (150, 182, 183, 151), (128, 160, 161, 129), (139, 171, 172, 140), (159, 191, 160, 128), (148, 180, 181, 149), (137, 169, 170, 138), (157, 189, 190, 158), (146, 178, 179, 147), (135, 167, 168, 136), (155, 187, 188, 156), (144, 176, 177, 145), (133, 165, 166, 134), (153, 185, 186, 154), (131, 163, 164, 132), (142, 174, 175, 143), (151, 183, 184, 152), (129, 161, 162, 130), (140, 172, 173, 141), (149, 181, 182, 150), (138, 170, 171, 139), (158, 190, 191, 159), (147, 179, 180, 148), (136, 168, 169, 137), (156, 188, 189, 157), (145, 177, 178, 146), (134, 166, 167, 135), (1, 2, 3, 4, 5, 6, 7, 8, 9, 10, 11, 12, 13, 14, 15, 16, 17, 18, 19, 20, 21, 22, 23, 24, 25, 26, 27, 28, 29, 30, 31, 0)])
me_circle_001.polygons.foreach_set('use_smooth', [True] * 161)
_uv = me_circle_001.uv_layers.new(name='UVMap')
_uv.uv.foreach_set('vector', [0.5075, 0.4464, 0.5083, 0.4391, 0.4962, 0.4388, 0.4967, 0.4462, 0.5406, 0.5348, 0.5461, 0.5396, 0.5531, 0.5299, 0.5469, 0.5263, 0.4475, 0.5129, 0.4405, 0.5148, 0.4447, 0.526, 0.4512, 0.5228, 0.5276, 0.4529, 0.5311, 0.4466, 0.5201, 0.4417, 0.5179, 0.4486, 0.5238, 0.5476, 0.527, 0.5541, 0.5373, 0.5478, 0.5328, 0.542, 0.4461, 0.4919, 0.439, 0.491, 0.4386, 0.503, 0.4458, 0.5025, 0.5433, 0.4666, 0.549, 0.4622, 0.5408, 0.4535, 0.5361, 0.459, 0.453, 0.4722, 0.4468, 0.4686, 0.4418, 0.4794, 0.4486, 0.4817, 0.5033, 0.5529, 0.5038, 0.5602, 0.5157, 0.5583, 0.5138, 0.5513, 0.5526, 0.4854, 0.5595, 0.4835, 0.5553, 0.4724, 0.5489, 0.4756, 0.467, 0.4566, 0.4626, 0.4509, 0.4538, 0.4589, 0.4592, 0.4637, 0.4823, 0.5501, 0.48, 0.557, 0.4917, 0.5598, 0.4926, 0.5525, 0.5538, 0.5064, 0.5609, 0.5073, 0.5614, 0.4953, 0.5542, 0.4958, 0.4861, 0.4477, 0.4842, 0.4406, 0.4729, 0.4447, 0.4761, 0.4512, 0.464, 0.5395, 0.4593, 0.545, 0.469, 0.552, 0.4726, 0.5457, 0.4967, 0.4462, 0.4962, 0.4388, 0.4842, 0.4406, 0.4861, 0.4477, 0.5469, 0.5263, 0.5531, 0.5299, 0.5582, 0.519, 0.5513, 0.5166, 0.4512, 0.5228, 0.4447, 0.526, 0.4511, 0.5362, 0.4568, 0.5318, 0.5179, 0.4486, 0.5201, 0.4417, 0.5083, 0.4391, 0.5075, 0.4464, 0.5328, 0.542, 0.5373, 0.5478, 0.5461, 0.5396, 0.5406, 0.5348, 0.4458, 0.5025, 0.4386, 0.503, 0.4405, 0.5148, 0.4475, 0.5129, 0.5361, 0.459, 0.5408, 0.4535, 0.5311, 0.4466, 0.5276, 0.4529, 0.5138, 0.5513, 0.5157, 0.5583, 0.527, 0.5541, 0.5238, 0.5476, 0.4486, 0.4817, 0.4418, 0.4794, 0.439, 0.491, 0.4461, 0.4919, 0.5489, 0.4756, 0.5553, 0.4724, 0.549, 0.4622, 0.5433, 0.4666, 0.4592, 0.4637, 0.4538, 0.4589, 0.4468, 0.4686, 0.453, 0.4722, 0.4926, 0.5525, 0.4917, 0.5598, 0.5038, 0.5602, 0.5033, 0.5529, 0.5542, 0.4958, 0.5614, 0.4953, 0.5595, 0.4835, 0.5526, 0.4854, 0.4761, 0.4512, 0.4729, 0.4447, 0.4626, 0.4509, 0.467, 0.4566, 0.4726, 0.5457, 0.469, 0.552, 0.48, 0.557, 0.4823, 0.5501, 0.5513, 0.5166, 0.5582, 0.519, 0.5609, 0.5073, 0.5538, 0.5064, 0.4568, 0.5318, 0.4511, 0.5362, 0.4593, 0.545, 0.464, 0.5395, 0.4962, 0.4388, 0.495, 0.421, 0.4797, 0.4235, 0.4842, 0.4406, 0.5531, 0.5299, 0.5684, 0.5387, 0.5748, 0.5246, 0.5582, 0.519, 0.4447, 0.526, 0.4289, 0.5339, 0.4371, 0.547, 0.4511, 0.5362, 0.5201, 0.4417, 0.5256, 0.425, 0.5105, 0.4215, 0.5083, 0.4391, 0.5373, 0.5478, 0.548, 0.5618, 0.5594, 0.5512, 0.5461, 0.5396, 0.4386, 0.503, 0.421, 0.5042, 0.4235, 0.5194, 0.4405, 0.5148, 0.5408, 0.4535, 0.5523, 0.4402, 0.5397, 0.4313, 0.5311, 0.4466, 0.5157, 0.5583, 0.5203, 0.5754, 0.5348, 0.5699, 0.527, 0.5541, 0.4418, 0.4794, 0.4252, 0.4738, 0.4216, 0.4888, 0.439, 0.491, 0.5553, 0.4724, 0.571, 0.4645, 0.5629, 0.4515, 0.549, 0.4622, 0.4538, 0.4589, 0.4407, 0.4473, 0.4316, 0.4598, 0.4468, 0.4686, 0.4917, 0.5598, 0.4895, 0.5773, 0.505, 0.5778, 0.5038, 0.5602, 0.5614, 0.4953, 0.5789, 0.4942, 0.5764, 0.4789, 0.5595, 0.4835, 0.4729, 0.4447, 0.4652, 0.4288, 0.452, 0.4368, 0.4626, 0.4509, 0.469, 0.552, 0.4602, 0.5673, 0.4744, 0.5738, 0.48, 0.557, 0.5582, 0.519, 0.5748, 0.5246, 0.5784, 0.5096, 0.5609, 0.5073, 0.4511, 0.5362, 0.4371, 0.547, 0.4477, 0.5583, 0.4593, 0.545, 0.5083, 0.4391, 0.5105, 0.4215, 0.495, 0.421, 0.4962, 0.4388, 0.5461, 0.5396, 0.5594, 0.5512, 0.5684, 0.5387, 0.5531, 0.5299, 0.4405, 0.5148, 0.4235, 0.5194, 0.4289, 0.5339, 0.4447, 0.526, 0.5311, 0.4466, 0.5397, 0.4313, 0.5256, 0.425, 0.5201, 0.4417, 0.527, 0.5541, 0.5348, 0.5699, 0.548, 0.5618, 0.5373, 0.5478, 0.439, 0.491, 0.4216, 0.4888, 0.421, 0.5042, 0.4386, 0.503, 0.549, 0.4622, 0.5629, 0.4515, 0.5523, 0.4402, 0.5408, 0.4535, 0.4468, 0.4686, 0.4316, 0.4598, 0.4252, 0.4738, 0.4418, 0.4794, 0.5038, 0.5602, 0.505, 0.5778, 0.5203, 0.5754, 0.5157, 0.5583, 0.5595, 0.4835, 0.5764, 0.4789, 0.571, 0.4645, 0.5553, 0.4724, 0.4626, 0.4509, 0.452, 0.4368, 0.4407, 0.4473, 0.4538, 0.4589, 0.48, 0.557, 0.4744, 0.5738, 0.4895, 0.5773, 0.4917, 0.5598, 0.5609, 0.5073, 0.5784, 0.5096, 0.5789, 0.4942, 0.5614, 0.4953, 0.4842, 0.4406, 0.4797, 0.4235, 0.4652, 0.4288, 0.4729, 0.4447, 0.4593, 0.545, 0.4477, 0.5583, 0.4602, 0.5673, 0.469, 0.552, 0.5784, 0.5096, 0.5903, 0.5112, 0.5909, 0.4934, 0.5789, 0.4942, 0.4797, 0.4235, 0.4767, 0.4118, 0.4599, 0.418, 0.4652, 0.4288, 0.4477, 0.5583, 0.4397, 0.5674, 0.4542, 0.5778, 0.4602, 0.5673, 0.495, 0.421, 0.4943, 0.409, 0.4767, 0.4118, 0.4797, 0.4235, 0.5684, 0.5387, 0.5788, 0.5447, 0.5862, 0.5285, 0.5748, 0.5246, 0.4289, 0.5339, 0.4181, 0.5392, 0.4275, 0.5543, 0.4371, 0.547, 0.5256, 0.425, 0.5294, 0.4136, 0.5121, 0.4096, 0.5105, 0.4215, 0.548, 0.5618, 0.5553, 0.5714, 0.5684, 0.5592, 0.5594, 0.5512, 0.421, 0.5042, 0.4091, 0.5049, 0.4119, 0.5225, 0.4235, 0.5194, 0.5523, 0.4402, 0.5602, 0.4312, 0.5457, 0.4209, 0.5397, 0.4313, 0.5203, 0.5754, 0.5234, 0.587, 0.5401, 0.5808, 0.5348, 0.5699, 0.4252, 0.4738, 0.4138, 0.4699, 0.4097, 0.4872, 0.4216, 0.4888, 0.571, 0.4645, 0.5818, 0.4592, 0.5724, 0.4441, 0.5629, 0.4515, 0.4407, 0.4473, 0.4317, 0.4393, 0.4212, 0.4537, 0.4316, 0.4598, 0.4895, 0.5773, 0.4879, 0.5893, 0.5058, 0.5899, 0.505, 0.5778, 0.5789, 0.4942, 0.5909, 0.4934, 0.588, 0.4758, 0.5764, 0.4789, 0.4652, 0.4288, 0.4599, 0.418, 0.4447, 0.4273, 0.452, 0.4368, 0.4602, 0.5673, 0.4542, 0.5778, 0.4705, 0.5852, 0.4744, 0.5738, 0.5748, 0.5246, 0.5862, 0.5285, 0.5903, 0.5112, 0.5784, 0.5096, 0.4371, 0.547, 0.4275, 0.5543, 0.4397, 0.5674, 0.4477, 0.5583, 0.5105, 0.4215, 0.5121, 0.4096, 0.4943, 0.409, 0.495, 0.421, 0.5594, 0.5512, 0.5684, 0.5592, 0.5788, 0.5447, 0.5684, 0.5387, 0.4235, 0.5194, 0.4119, 0.5225, 0.4181, 0.5392, 0.4289, 0.5339, 0.5397, 0.4313, 0.5457, 0.4209, 0.5294, 0.4136, 0.5256, 0.425, 0.5348, 0.5699, 0.5401, 0.5808, 0.5553, 0.5714, 0.548, 0.5618, 0.4216, 0.4888, 0.4097, 0.4872, 0.4091, 0.5049, 0.421, 0.5042, 0.5629, 0.4515, 0.5724, 0.4441, 0.5602, 0.4312, 0.5523, 0.4402, 0.4316, 0.4598, 0.4212, 0.4537, 0.4138, 0.4699, 0.4252, 0.4738, 0.505, 0.5778, 0.5058, 0.5899, 0.5234, 0.587, 0.5203, 0.5754, 0.5764, 0.4789, 0.588, 0.4758, 0.5818, 0.4592, 0.571, 0.4645, 0.452, 0.4368, 0.4447, 0.4273, 0.4317, 0.4393, 0.4407, 0.4473, 0.4744, 0.5738, 0.4705, 0.5852, 0.4879, 0.5893, 0.4895, 0.5773, 0.588, 0.4758, 0.595, 0.4739, 0.5882, 0.456, 0.5818, 0.4592, 0.4447, 0.4273, 0.4404, 0.4215, 0.4263, 0.4346, 0.4317, 0.4393, 0.4705, 0.5852, 0.4682, 0.592, 0.4869, 0.5964, 0.4879, 0.5893, 0.5903, 0.5112, 0.5975, 0.5121, 0.5981, 0.4929, 0.5909, 0.4934, 0.4767, 0.4118, 0.4748, 0.4048, 0.4568, 0.4115, 0.4599, 0.418, 0.4397, 0.5674, 0.435, 0.5728, 0.4506, 0.5841, 0.4542, 0.5778, 0.4943, 0.409, 0.4938, 0.4018, 0.4748, 0.4048, 0.4767, 0.4118, 0.5788, 0.5447, 0.5851, 0.5483, 0.5931, 0.5308, 0.5862, 0.5285, 0.4181, 0.5392, 0.4117, 0.5424, 0.4218, 0.5587, 0.4275, 0.5543, 0.5294, 0.4136, 0.5317, 0.4067, 0.513, 0.4024, 0.5121, 0.4096, 0.5553, 0.5714, 0.5597, 0.5771, 0.5738, 0.564, 0.5684, 0.5592, 0.4091, 0.5049, 0.4019, 0.5054, 0.405, 0.5244, 0.4119, 0.5225, 0.5602, 0.4312, 0.5649, 0.4257, 0.5492, 0.4146, 0.5457, 0.4209, 0.5234, 0.587, 0.5253, 0.594, 0.5433, 0.5872, 0.5401, 0.5808, 0.4138, 0.4699, 0.407, 0.4676, 0.4026, 0.4862, 0.4097, 0.4872, 0.5818, 0.4592, 0.5882, 0.456, 0.578, 0.4397, 0.5724, 0.4441, 0.4317, 0.4393, 0.4263, 0.4346, 0.415, 0.4501, 0.4212, 0.4537, 0.4879, 0.5893, 0.4869, 0.5964, 0.5062, 0.5971, 0.5058, 0.5899, 0.5909, 0.4934, 0.5981, 0.4929, 0.595, 0.4739, 0.588, 0.4758, 0.4599, 0.418, 0.4568, 0.4115, 0.4404, 0.4215, 0.4447, 0.4273, 0.4542, 0.5778, 0.4506, 0.5841, 0.4682, 0.592, 0.4705, 0.5852, 0.5862, 0.5285, 0.5931, 0.5308, 0.5975, 0.5121, 0.5903, 0.5112, 0.4275, 0.5543, 0.4218, 0.5587, 0.435, 0.5728, 0.4397, 0.5674, 0.5121, 0.4096, 0.513, 0.4024, 0.4938, 0.4018, 0.4943, 0.409, 0.5684, 0.5592, 0.5738, 0.564, 0.5851, 0.5483, 0.5788, 0.5447, 0.4119, 0.5225, 0.405, 0.5244, 0.4117, 0.5424, 0.4181, 0.5392, 0.5457, 0.4209, 0.5492, 0.4146, 0.5317, 0.4067, 0.5294, 0.4136, 0.5401, 0.5808, 0.5433, 0.5872, 0.5597, 0.5771, 0.5553, 0.5714, 0.4097, 0.4872, 0.4026, 0.4862, 0.4019, 0.5054, 0.4091, 0.5049, 0.5724, 0.4441, 0.578, 0.4397, 0.5649, 0.4257, 0.5602, 0.4312, 0.4212, 0.4537, 0.415, 0.4501, 0.407, 0.4676, 0.4138, 0.4699, 0.5058, 0.5899, 0.5062, 0.5971, 0.5253, 0.594, 0.5234, 0.587, 0.578, 0.4397, 0.8878, 0.1807, 0.8182, 0.1113, 0.5649, 0.4257, 0.415, 0.4501, 0.05736, 0.2624, 0.01957, 0.3533, 0.407, 0.4676, 0.5062, 0.5971, 0.5493, 0.9993, 0.6459, 0.9801, 0.5253, 0.594, 0.595, 0.4739, 0.9804, 0.3532, 0.9426, 0.2624, 0.5882, 0.456, 0.4404, 0.4215, 0.1818, 0.1113, 0.1121, 0.1807, 0.4263, 0.4346, 0.4682, 0.592, 0.354, 0.9801, 0.4507, 0.9993, 0.4869, 0.5964, 0.5975, 0.5121, 0.9999, 0.5482, 0.9998, 0.4497, 0.5981, 0.4929, 0.4748, 0.4048, 0.3544, 0.01923, 0.2636, 0.05676, 0.4568, 0.4115, 0.435, 0.5728, 0.1811, 0.8875, 0.263, 0.9423, 0.4506, 0.5841, 0.4938, 0.4018, 0.4508, 9.995e-05, 0.3544, 0.01923, 0.4748, 0.4048, 0.5851, 0.5483, 0.9432, 0.7358, 0.9808, 0.6448, 0.5931, 0.5308, 0.4117, 0.5424, 0.05679, 0.7359, 0.1115, 0.8178, 0.4218, 0.5587, 0.5317, 0.4067, 0.6455, 0.01922, 0.5491, 0.0001, 0.513, 0.4024, 0.5597, 0.5771, 0.8189, 0.8875, 0.8886, 0.8178, 0.5738, 0.564, 0.4019, 0.5054, 9.995e-05, 0.5482, 0.0192, 0.6448, 0.405, 0.5244, 0.5649, 0.4257, 0.8182, 0.1113, 0.7364, 0.05675, 0.5492, 0.4146, 0.5253, 0.594, 0.6459, 0.9801, 0.737, 0.9423, 0.5433, 0.5872, 0.407, 0.4676, 0.01957, 0.3533, 0.0002298, 0.4498, 0.4026, 0.4862, 0.5882, 0.456, 0.9426, 0.2624, 0.8878, 0.1807, 0.578, 0.4397, 0.4263, 0.4346, 0.1121, 0.1807, 0.05736, 0.2624, 0.415, 0.4501, 0.4869, 0.5964, 0.4507, 0.9993, 0.5493, 0.9993, 0.5062, 0.5971, 0.5981, 0.4929, 0.9998, 0.4497, 0.9804, 0.3532, 0.595, 0.4739, 0.4568, 0.4115, 0.2636, 0.05676, 0.1818, 0.1113, 0.4404, 0.4215, 0.4506, 0.5841, 0.263, 0.9423, 0.354, 0.9801, 0.4682, 0.592, 0.5931, 0.5308, 0.9808, 0.6448, 0.9999, 0.5482, 0.5975, 0.5121, 0.4218, 0.5587, 0.1115, 0.8178, 0.1811, 0.8875, 0.435, 0.5728, 0.513, 0.4024, 0.5491, 0.0001, 0.4508, 9.995e-05, 0.4938, 0.4018, 0.5738, 0.564, 0.8886, 0.8178, 0.9432, 0.7358, 0.5851, 0.5483, 0.405, 0.5244, 0.0192, 0.6448, 0.05679, 0.7359, 0.4117, 0.5424, 0.5492, 0.4146, 0.7364, 0.05675, 0.6455, 0.01922, 0.5317, 0.4067, 0.5433, 0.5872, 0.737, 0.9423, 0.8189, 0.8875, 0.5597, 0.5771, 0.4026, 0.4862, 0.0002298, 0.4498, 9.995e-05, 0.5482, 0.4019, 0.5054, 0.4761, 0.4512, 0.467, 0.4566, 0.4592, 0.4637, 0.453, 0.4722, 0.4486, 0.4817, 0.4461, 0.4919, 0.4458, 0.5025, 0.4475, 0.5129, 0.4512, 0.5228, 0.4568, 0.5318, 0.464, 0.5395, 0.4726, 0.5457, 0.4823, 0.5501, 0.4926, 0.5525, 0.5033, 0.5529, 0.5138, 0.5513, 0.5238, 0.5476, 0.5328, 0.542, 0.5406, 0.5348, 0.5469, 0.5263, 0.5513, 0.5166, 0.5538, 0.5064, 0.5542, 0.4958, 0.5526, 0.4854, 0.5489, 0.4756, 0.5433, 0.4666, 0.5361, 0.459, 0.5276, 0.4529, 0.5179, 0.4486, 0.5075, 0.4464, 0.4967, 0.4462, 0.4861, 0.4477])
me_circle_001.use_remesh_preserve_volume = False
me_circle_001.use_remesh_preserve_attributes = False
me_circle_001.use_mirror_vertex_groups = False
me_circle_001.update()

# ---- objects
ob_bucket = bpy.data.objects.new('Bucket', me_circle)
ob_bucketinside = bpy.data.objects.new('BucketInside', me_circle_001)

# ---- transforms, parenting, visibility, modifiers, constraints
ob_bucket.location = (0.0, 0.0, 0.1475)
ob_bucket.lineart.crease_threshold = 0.0
ob_bucketinside.parent = ob_bucket
ob_bucketinside.matrix_parent_inverse = Matrix(((1.0, 0.0, 0.0, 0.0), (0.0, 1.0, 0.0, 0.0), (0.0, 0.0, 1.0, -0.1475), (0.0, 0.0, 0.0, 1.0)))
ob_bucketinside.location = (0.002524, 0.005131, 0.05069)
ob_bucketinside.lineart.crease_threshold = 0.0

# ---- collection membership
col_collection_1.objects.link(ob_bucket)
col_collection_1.objects.link(ob_bucketinside)

# ---- scene / render settings (as saved in the file)
scene.frame_start = 1; scene.frame_end = 250; scene.frame_set(1)
scene.render.engine = 'BLENDER_EEVEE_NEXT'
scene.render.resolution_percentage = 50
scene.render.dither_intensity = 0.0
scene.cycles.use_denoising = False
scene.cycles.samples = 10
scene.cycles.sampling_pattern = 'TABULATED_SOBOL'
scene.cycles.light_sampling_threshold = 0.0
scene.cycles.use_adaptive_sampling = False
scene.cycles.use_light_tree = False
scene.cycles.blur_glossy = 0.0
scene.cycles.pixel_filter_type = 'GAUSSIAN'
scene.cycles.sample_clamp_indirect = 0.0
scene.view_settings.view_transform = 'Standard'
bpy.context.view_layer.update()

# ---- added for rendering (the .blend has no active camera and no usable light): camera, sun
cam_auto = bpy.data.cameras.new('AutoCamera')
cam_auto.lens = 50.0
cam_auto.sensor_width = 36.0
cam_auto.clip_end = 1000.0
ob_auto_camera = bpy.data.objects.new('AutoCamera', cam_auto)
scene.collection.objects.link(ob_auto_camera)
ob_auto_camera.location = (1.6894, -2.02728, 1.91004)
ob_auto_camera.rotation_euler = (1.09748, -7.21219e-08, 0.694738)
scene.camera = ob_auto_camera
light_auto_sun = bpy.data.lights.new('AutoSun', 'SUN')
light_auto_sun.energy = 3.0
light_auto_sun.angle = 0.0523599
ob_auto_sun = bpy.data.objects.new('AutoSun', light_auto_sun)
scene.collection.objects.link(ob_auto_sun)
ob_auto_sun.rotation_euler = (0.872665, 0.174533, 0.523599)
bpy.context.view_layer.update()
